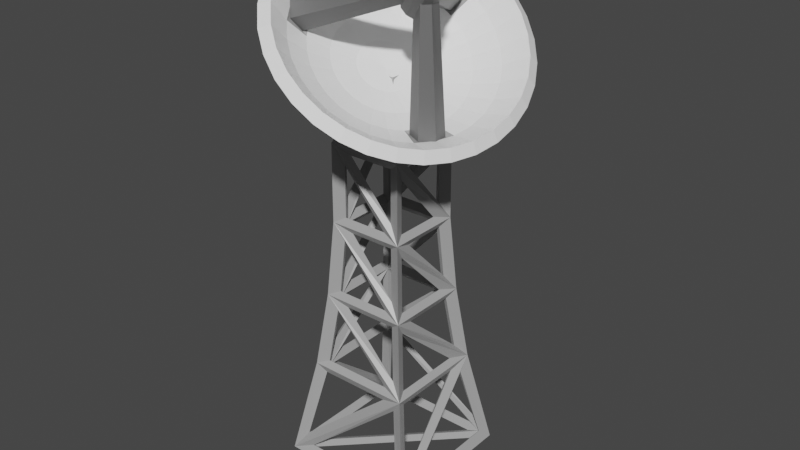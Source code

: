 # Source: radiotower.blend  (saved by Blender 2.91.10; exported with 4.5.12 LTS)
import bpy
from mathutils import Matrix  # noqa: F401  (used for matrix-valued properties, if any)

bpy.ops.wm.read_factory_settings(use_empty=True)
scene = bpy.context.scene
scene.name = 'Scene'

# ---- collections
col_collection = bpy.data.collections.new('Collection'); scene.collection.children.link(col_collection)

# ---- materials (node trees are filled in below, after node groups)
mat_material = bpy.data.materials.new('Material')
mat_material.alpha_threshold = 0.0
mat_material.use_transparent_shadow = False
mat_material.line_color = (0.0, 0.0, 0.0, 1.0)
mat_material_001 = bpy.data.materials.new('Material.001')
mat_material_001.use_transparent_shadow = False
mat_material_002 = bpy.data.materials.new('Material.002')
mat_material_002.use_transparent_shadow = False
mat_material_003 = bpy.data.materials.new('Material.003')
mat_material_003.use_transparent_shadow = False

# ---- material node trees
mat_material.use_nodes = True; mat_material.node_tree.nodes.clear()
_N = mat_material.node_tree.nodes; _L = mat_material.node_tree.links
n0 = _N.new('ShaderNodeOutputMaterial'); n0.name = 'Material Output'; n0.location = (300, 300)
n1 = _N.new('ShaderNodeBsdfPrincipled'); n1.name = 'Principled BSDF'; n1.location = (10, 300)
n1.distribution = 'GGX'
n1.subsurface_method = 'BURLEY'
n1.inputs[0].default_value = (0.3902, 0.3902, 0.3902, 1.0)
n1.inputs[2].default_value = 0.4
n1.inputs[3].default_value = 1.45
n1.inputs[27].default_value = (0.0, 0.0, 0.0, 1.0)
n1.inputs[28].default_value = 1.0
_L.new(n1.outputs[0], n0.inputs[0])
n0.is_active_output = True
mat_material_001.use_nodes = True; mat_material_001.node_tree.nodes.clear()
_N = mat_material_001.node_tree.nodes; _L = mat_material_001.node_tree.links
n0 = _N.new('ShaderNodeBsdfPrincipled'); n0.name = 'Principled BSDF'; n0.location = (10, 300)
n0.distribution = 'GGX'
n0.subsurface_method = 'BURLEY'
n0.inputs[0].default_value = (0.1374, 0.1374, 0.1374, 1.0)
n0.inputs[3].default_value = 1.45
n0.inputs[27].default_value = (0.0, 0.0, 0.0, 1.0)
n0.inputs[28].default_value = 1.0
n1 = _N.new('ShaderNodeOutputMaterial'); n1.name = 'Material Output'; n1.location = (300, 300)
_L.new(n0.outputs[0], n1.inputs[0])
n1.is_active_output = True
mat_material_002.use_nodes = True; mat_material_002.node_tree.nodes.clear()
_N = mat_material_002.node_tree.nodes; _L = mat_material_002.node_tree.links
n0 = _N.new('ShaderNodeBsdfPrincipled'); n0.name = 'Principled BSDF'; n0.location = (10, 300)
n0.distribution = 'GGX'
n0.subsurface_method = 'BURLEY'
n0.inputs[0].default_value = (0.8, 0.01648, 0.01746, 1.0)
n0.inputs[3].default_value = 1.45
n0.inputs[27].default_value = (0.0, 0.0, 0.0, 1.0)
n0.inputs[28].default_value = 1.0
n1 = _N.new('ShaderNodeOutputMaterial'); n1.name = 'Material Output'; n1.location = (300, 300)
_L.new(n0.outputs[0], n1.inputs[0])
n1.is_active_output = True
mat_material_003.use_nodes = True; mat_material_003.node_tree.nodes.clear()
_N = mat_material_003.node_tree.nodes; _L = mat_material_003.node_tree.links
n0 = _N.new('ShaderNodeBsdfPrincipled'); n0.name = 'Principled BSDF'; n0.location = (10, 300)
n0.distribution = 'GGX'
n0.subsurface_method = 'BURLEY'
n0.inputs[0].default_value = (1.0, 1.0, 1.0, 1.0)
n0.inputs[3].default_value = 1.45
n0.inputs[27].default_value = (0.0, 0.0, 0.0, 1.0)
n0.inputs[28].default_value = 1.0
n1 = _N.new('ShaderNodeOutputMaterial'); n1.name = 'Material Output'; n1.location = (300, 300)
_L.new(n0.outputs[0], n1.inputs[0])
n1.is_active_output = True

# ---- world
world_world = bpy.data.worlds.new('World'); scene.world = world_world
world_world.use_nodes = True; world_world.node_tree.nodes.clear()
_N = world_world.node_tree.nodes; _L = world_world.node_tree.links
n0 = _N.new('ShaderNodeOutputWorld'); n0.name = 'World Output'; n0.location = (300, 300)
n1 = _N.new('ShaderNodeBackground'); n1.name = 'Background'; n1.location = (10, 300)
n1.inputs[0].default_value = (0.05088, 0.05088, 0.05088, 1.0)
_L.new(n1.outputs[0], n0.inputs[0])
n0.is_active_output = True
world_world.color = (0.05088, 0.05088, 0.05088)
world_world.use_sun_shadow = False
world_world.sun_shadow_jitter_overblur = 0.0

# ---- meshes
me_cube = bpy.data.meshes.new('Cube')
me_cube.from_pydata([(0.9032, 0.9032, 0.9687), (1.097, 1.097, 1.031), (1.307, 1.307, -0.9331), (1.481, 1.481, -1.067), (0.9032, -0.9032, 0.9687), (1.097, -1.097, 1.031), (1.307, -1.307, -0.9331), (1.481, -1.481, -1.067), (-0.9032, 0.9032, 0.9687), (-1.097, 1.097, 1.031), (-1.307, 1.307, -0.9331), (-1.481, 1.481, -1.067), (-0.9032, -0.9032, 0.9687), (-1.097, -1.097, 1.031), (-1.307, -1.307, -0.9331), (-1.481, -1.481, -1.067), (0.7088, -0.7088, 2.597), (0.9057, -0.9057, 2.635), (-0.7088, -0.7088, 2.597), (-0.9057, -0.9057, 2.635), (0.7088, 0.7088, 2.597), (0.9057, 0.9057, 2.635), (-0.7088, 0.7088, 2.597), (-0.9057, 0.9057, 2.635), (0.5991, -0.5991, 4.22), (0.7976, -0.7976, 4.233), (-0.5991, -0.5991, 4.22), (-0.7976, -0.7976, 4.233), (0.5991, 0.5991, 4.22), (0.7976, 0.7976, 4.233), (-0.5991, 0.5991, 4.22), (-0.7976, 0.7976, 4.233), (0.6022, -0.6022, 5.805), (0.7945, -0.7945, 5.876), (-0.6022, -0.6022, 5.805), (-0.7945, -0.7945, 5.876), (0.6022, 0.6022, 5.805), (0.7945, 0.7945, 5.876), (-0.6022, 0.6022, 5.805), (-0.7945, 0.7945, 5.876), (0.06372, -0.06372, 6.985), (0.1868, -0.1868, 7.206), (-0.06372, -0.06372, 6.985), (-0.1868, -0.1868, 7.206), (0.06372, 0.06372, 6.985), (0.1868, 0.1868, 7.206), (-0.06372, 0.06372, 6.985), (-0.1868, 0.1868, 7.206), (0.9834, 0.634, 1.14), (0.8411, -0.6997, 2.332), (0.9834, -0.8419, 1.14), (0.9077, -1.051, 0.7419), (-1.012, -1.367, -0.8621), (1.224, -1.367, -0.8621), (-1.051, -0.9077, 0.7419), (-1.367, 1.012, -0.8621), (-1.367, -1.224, -0.8621), (1.055, 1.253, -1.0), (-1.253, -1.055, -1.0), (-1.253, 1.253, -1.0), (1.051, 0.9077, 0.7419), (1.367, -1.012, -0.8621), (1.367, 1.224, -0.8621), (-0.9077, 1.051, 0.7419), (1.012, 1.367, -0.8621), (-1.224, 1.367, -0.8621), (-0.7978, -0.4841, 2.756), (-0.7208, 0.58, 3.894), (-0.7978, 0.657, 2.756), (-0.634, 0.9834, 1.14), (0.6997, 0.8411, 2.332), (0.8419, 0.9834, 1.14), (0.634, -0.9834, 1.14), (-0.6997, -0.8411, 2.332), (-0.8419, -0.9834, 1.14), (-0.9834, -0.634, 1.14), (-0.8411, 0.6997, 2.332), (-0.9834, 0.8419, 1.14), (-0.3909, 0.6984, 4.367), (0.5579, 0.6984, 5.463), (0.5579, 0.6984, 4.367), (0.4841, -0.7978, 2.756), (-0.58, -0.7208, 3.894), (-0.657, -0.7978, 2.756), (-0.4841, 0.7978, 2.756), (0.58, 0.7208, 3.894), (0.657, 0.7978, 2.756), (0.7978, 0.4841, 2.756), (0.7208, -0.58, 3.894), (0.7978, -0.657, 2.756), (0.01523, -0.01523, 7.096), (0.01523, 0.01523, 7.096), (-0.01523, 0.01523, 7.096), (-0.01523, -0.01523, 7.096), (0.6984, 0.3909, 4.367), (0.6984, -0.5579, 5.463), (0.6984, -0.5579, 4.367), (-0.6984, -0.3909, 4.367), (-0.6984, 0.5579, 5.463), (-0.6984, 0.5579, 4.367), (0.3909, -0.6984, 4.367), (-0.5579, -0.6984, 5.463), (-0.5579, -0.6984, 4.367), (0.958, 0.8166, 1.352), (0.8239, 0.6824, 2.476), (0.8239, -0.4413, 2.476), (0.6183, -1.027, 0.8621), (-0.884, -1.027, 0.8621), (-1.18, -1.323, -0.6402), (-1.027, -0.6183, 0.8621), (-1.027, 0.884, 0.8621), (-1.323, 1.18, -0.6402), (1.253, 1.055, -1.0), (1.253, -1.253, -1.0), (-1.055, -1.253, -1.0), (1.027, 0.6183, 0.8621), (1.027, -0.884, 0.8621), (1.323, -1.18, -0.6402), (-0.6183, 1.027, 0.8621), (0.884, 1.027, 0.8621), (1.18, 1.323, -0.6402), (-0.7813, -0.6405, 3.0), (-0.7078, -0.567, 4.086), (-0.7078, 0.3752, 4.086), (-0.8166, 0.958, 1.352), (-0.6824, 0.8239, 2.476), (0.4413, 0.8239, 2.476), (0.8166, -0.958, 1.352), (0.6824, -0.8239, 2.476), (-0.4413, -0.8239, 2.476), (-0.958, -0.8166, 1.352), (-0.8239, -0.6824, 2.476), (-0.8239, 0.4413, 2.476), (-0.5579, 0.6984, 4.603), (-0.5579, 0.6984, 5.7), (0.3909, 0.6984, 5.7), (0.6405, -0.7813, 3.0), (0.567, -0.7078, 4.086), (-0.3752, -0.7078, 4.086), (-0.6405, 0.7813, 3.0), (-0.567, 0.7078, 4.086), (0.3752, 0.7078, 4.086), (0.7813, 0.6405, 3.0), (0.7078, 0.567, 4.086), (0.7078, -0.3752, 4.086), (-0.4879, -0.64, 5.968), (0.4879, -0.64, 5.968), (0.03148, -0.1836, 6.968), (-0.03148, -0.1836, 6.968), (0.6984, 0.5579, 4.603), (0.6984, 0.5579, 5.7), (0.6984, -0.3909, 5.7), (-0.6984, -0.5579, 4.603), (-0.6984, -0.5579, 5.7), (-0.6984, 0.3909, 5.7), (0.5579, -0.6984, 4.603), (0.5579, -0.6984, 5.7), (-0.3909, -0.6984, 5.7), (-0.64, 0.4879, 5.968), (-0.64, -0.4879, 5.968), (-0.1836, -0.03148, 6.968), (-0.1836, 0.03148, 6.968), (0.4879, 0.64, 5.968), (-0.4879, 0.64, 5.968), (-0.03148, 0.1836, 6.968), (0.03148, 0.1836, 6.968), (0.64, -0.4879, 5.968), (0.64, 0.4879, 5.968), (0.1836, 0.03148, 6.968), (0.1836, -0.03148, 6.968), (1.623, 1.845, 8.137), (1.196, 1.629, 7.795), (0.7838, 1.318, 7.515), (0.4026, 0.9212, 7.306), (1.936, 1.65, 7.816), (1.462, 1.463, 7.522), (0.9931, 1.187, 7.3), (0.5467, 0.8314, 7.159), (0.1405, 0.4098, 7.103), (2.198, 1.375, 7.508), (1.685, 1.229, 7.26), (1.168, 1.003, 7.094), (0.6671, 0.7048, 7.017), (0.2018, 0.3453, 7.03), (2.398, 1.03, 7.224), (1.854, 0.9368, 7.018), (1.301, 0.7734, 6.904), (0.759, 0.5464, 6.886), (0.2487, 0.2646, 6.963), (2.528, 0.6302, 6.975), (1.965, 0.5965, 6.807), (1.388, 0.506, 6.738), (0.8189, 0.3622, 6.771), (0.2792, 0.1707, 6.905), (2.583, 0.1896, 6.77), (2.013, 0.2217, 6.633), (1.425, 0.2115, 6.601), (0.8445, 0.1594, 6.677), (0.2923, 0.06728, 6.857), (2.563, -0.2748, 6.618), (1.995, -0.1731, 6.504), (1.411, -0.0987, 6.5), (0.8349, -0.05431, 6.607), (0.2874, -0.04167, 6.821), (2.466, -0.7449, 6.525), (1.646, -0.7082, 6.415), (1.472, -0.6591, 6.42), (0.7904, -0.2707, 6.564), (0.2647, -0.152, 6.799), (2.297, -1.203, 6.493), (1.584, -0.8779, 6.403), (1.234, -0.7187, 6.416), (0.7127, -0.4814, 6.55), (0.2251, -0.2594, 6.792), (2.063, -1.631, 6.525), (1.497, -1.036, 6.415), (1.346, -0.9378, 6.42), (0.6048, -0.6784, 6.564), (0.1701, -0.3598, 6.799), (1.772, -2.012, 6.618), (1.322, -1.651, 6.504), (0.8829, -1.26, 6.5), (0.4708, -0.854, 6.607), (0.1018, -0.4494, 6.821), (1.435, -2.333, 6.77), (1.036, -1.923, 6.633), (0.658, -1.474, 6.601), (0.316, -1.002, 6.677), (0.02282, -0.5246, 6.857), (1.066, -2.58, 6.975), (0.7221, -2.134, 6.807), (0.4115, -1.639, 6.738), (0.1461, -1.115, 6.771), (-0.06375, -0.5826, 6.905), (0.6788, -2.745, 7.224), (0.3928, -2.274, 7.018), (0.1527, -1.749, 6.904), (-0.03209, -1.191, 6.886), (-0.1546, -0.6212, 6.963), (0.2881, -2.82, 7.508), (0.06053, -2.338, 7.26), (-0.1083, -1.8, 7.094), (-0.2119, -1.226, 7.017), (-0.2463, -0.6389, 7.03), (-0.09098, -2.804, 7.816), (-0.2619, -2.324, 7.522), (-0.3616, -1.788, 7.3), (-0.3864, -1.218, 7.159), (-0.3352, -0.635, 7.103), (-0.4439, -2.696, 8.137), (-0.562, -2.232, 7.795), (-0.5974, -1.716, 7.515), (-0.5488, -1.168, 7.306), (-0.418, -0.6097, 7.178), (-0.2101, -0.06127, 7.134), (-0.7571, -2.5, 8.458), (-0.8284, -2.066, 8.068), (-0.8067, -1.586, 7.729), (-0.693, -1.079, 7.454), (-0.4915, -0.5639, 7.253), (-1.019, -2.225, 8.766), (-1.11, -1.54, 8.312), (-1.089, -1.408, 8.19), (-0.8133, -0.952, 7.596), (-0.5529, -0.4993, 7.325), (-1.218, -1.881, 9.051), (-1.185, -1.412, 8.417), (-1.115, -1.172, 8.125), (-0.9052, -0.7936, 7.727), (-0.5997, -0.4186, 7.392), (-1.348, -1.481, 9.3), (-1.232, -1.264, 8.509), (-1.192, -1.173, 8.358), (-0.9651, -0.6095, 7.841), (-0.6303, -0.3247, 7.451), (-1.404, -1.04, 9.504), (-1.379, -0.8242, 8.958), (-1.239, -0.6102, 8.428), (-0.9908, -0.4067, 7.935), (-0.6433, -0.2213, 7.499), (-1.383, -0.576, 9.656), (-1.361, -0.4293, 9.087), (-1.225, -0.3, 8.53), (-0.9812, -0.193, 8.005), (-0.6384, -0.1123, 7.534), (-1.287, -0.1059, 9.75), (-1.279, -0.02953, 9.167), (-1.16, 0.01414, 8.592), (-0.9366, 0.02341, 8.048), (-0.6157, -0.002045, 7.556), (-1.118, 0.3519, 9.781), (-1.135, 0.3598, 9.193), (-1.048, 0.32, 8.613), (-0.8589, 0.2341, 8.063), (-0.5761, 0.1054, 7.564), (-0.8832, 0.7799, 9.75), (-0.9356, 0.7238, 9.167), (-0.891, 0.606, 8.592), (-0.751, 0.4311, 8.048), (-0.5211, 0.2058, 7.556), (-0.5922, 1.162, 9.656), (-0.6881, 1.048, 9.087), (-0.6965, 0.861, 8.53), (-0.6171, 0.6067, 8.005), (-0.4528, 0.2953, 7.534), (-0.2557, 1.482, 9.504), (-0.402, 1.321, 8.958), (-0.4717, 1.075, 8.428), (-0.4622, 0.7543, 7.935), (-0.3739, 0.3706, 7.499), (0.1132, 1.73, 9.3), (0.02572, 1.499, 8.509), (-0.01634, 1.41, 8.358), (-0.2924, 0.8682, 7.841), (-0.2873, 0.4286, 7.451), (0.5005, 1.894, 9.051), (0.1688, 1.561, 8.417), (0.03359, 1.35, 8.125), (-0.1142, 0.9439, 7.727), (-0.1965, 0.4672, 7.392), (0.8912, 1.969, 8.766), (0.314, 1.588, 8.312), (0.2284, 1.485, 8.19), (0.06565, 0.9786, 7.596), (-0.1048, 0.4849, 7.325), (1.27, 1.953, 8.458), (0.8958, 1.721, 8.068), (0.548, 1.39, 7.729), (0.2401, 0.9709, 7.454), (-0.01583, 0.481, 7.253), (0.06698, 0.4557, 7.178), (1.913, -0.5729, 6.424), (1.347, -0.4128, 6.437), (1.769, -0.9623, 6.397), (1.419, -0.8031, 6.411), (1.57, -1.326, 6.424), (1.077, -1.005, 6.437), (-1.051, -1.832, 8.33), (-0.9814, -1.402, 7.935), (-1.221, -1.539, 8.572), (-1.151, -1.299, 8.28), (-1.331, -1.199, 8.784), (-1.202, -0.9047, 8.291), (-0.0882, 1.531, 8.784), (-0.2252, 1.241, 8.291), (0.2411, 1.671, 8.572), (0.106, 1.461, 8.28), (0.5734, 1.735, 8.33), (0.2946, 1.401, 7.935), (1.403, -0.7958, 8.972), (1.389, -0.7894, 8.972), (1.168, -0.8411, 9.143), (1.171, -0.8315, 9.131), (1.283, -0.5887, 9.143), (1.278, -0.5972, 9.131), (1.408, -0.7814, 8.973), (1.394, -0.7772, 8.973), (1.396, -0.8092, 8.973), (1.383, -0.8008, 8.973), (1.174, -0.8519, 9.134), (1.176, -0.8407, 9.123), (1.164, -0.8285, 9.151), (1.167, -0.8209, 9.138), (1.271, -0.5939, 9.151), (1.267, -0.6015, 9.138), (1.295, -0.5864, 9.134), (1.288, -0.5951, 9.123), (1.231, -0.3916, 8.787), (1.51, -0.7674, 9.254), (1.316, -0.4739, 8.689), (1.53, -0.7868, 9.231), (1.345, -0.6065, 8.618), (1.537, -0.8182, 9.215), (1.311, -0.7538, 8.592), (1.529, -0.8529, 9.208), (1.222, -0.8764, 8.618), (1.508, -0.8819, 9.215), (1.103, -0.9413, 8.689), (1.48, -0.8972, 9.231), (0.9852, -0.9313, 8.787), (1.452, -0.8948, 9.254), (0.9002, -0.8489, 8.885), (1.432, -0.8754, 9.278), (0.8709, -0.7163, 8.956), (1.425, -0.8441, 9.294), (0.9052, -0.569, 8.983), (1.433, -0.8093, 9.301), (0.9938, -0.4465, 8.956), (1.454, -0.7804, 9.294), (1.113, -0.3815, 8.885), (1.482, -0.765, 9.278), (1.689, -0.6436, 9.157), (1.604, -0.5613, 9.254), (1.718, -0.7762, 9.085), (1.684, -0.9235, 9.059), (1.595, -1.046, 9.085), (1.476, -1.111, 9.157), (1.358, -1.101, 9.254), (1.273, -1.019, 9.352), (1.244, -0.886, 9.424), (1.278, -0.7387, 9.45), (1.366, -0.6162, 9.424), (1.486, -0.5512, 9.352), (2.087, -1.041, 9.93), (2.067, -1.021, 9.953), (2.094, -1.072, 9.913), (2.086, -1.107, 9.907), (2.065, -1.136, 9.913), (2.037, -1.151, 9.93), (2.009, -1.148, 9.953), (1.989, -1.129, 9.976), (1.982, -1.098, 9.993), (1.99, -1.063, 9.999), (2.011, -1.034, 9.993), (2.039, -1.019, 9.976), (1.638, 1.626, 8.256), (1.228, 1.42, 7.928), (0.8501, 1.134, 7.67), (0.5006, 0.77, 7.479), (1.927, 1.445, 7.961), (1.472, 1.268, 7.678), (1.042, 1.014, 7.474), (0.6326, 0.6878, 7.344), (0.2603, 0.3012, 7.293), (2.168, 1.192, 7.676), (1.676, 1.053, 7.437), (1.202, 0.8458, 7.285), (0.7428, 0.5719, 7.214), (0.3163, 0.2422, 7.227), (2.353, 0.8743, 7.414), (1.831, 0.7851, 7.216), (1.324, 0.6351, 7.111), (0.8269, 0.4269, 7.095), (0.3592, 0.1684, 7.166), (2.473, 0.5051, 7.184), (1.933, 0.4733, 7.022), (1.404, 0.3902, 6.959), (0.8818, 0.2583, 6.99), (0.3871, 0.08253, 7.113), (2.524, 0.0986, 6.995), (1.976, 0.1299, 6.862), (1.438, 0.1205, 6.834), (0.9052, 0.07256, 6.903), (0.399, -0.01199, 7.069), (2.505, -0.3297, 6.855), (1.96, -0.2319, 6.744), (1.425, -0.1637, 6.741), (0.8964, -0.1231, 6.839), (0.3945, -0.1116, 7.036), (2.416, -0.7634, 6.769), (1.762, -0.6742, 6.634), (1.399, -0.5375, 6.625), (0.8557, -0.3212, 6.8), (0.3738, -0.2124, 7.016), (2.26, -1.186, 6.74), (1.807, -0.9796, 6.451), (1.262, -0.7316, 6.664), (0.7845, -0.5141, 6.787), (0.3376, -0.3106, 7.009), (2.044, -1.581, 6.769), (1.547, -1.146, 6.634), (1.206, -0.9626, 6.625), (0.6857, -0.6944, 6.8), (0.2873, -0.4024, 7.016), (1.775, -1.933, 6.855), (1.344, -1.586, 6.744), (0.9408, -1.227, 6.741), (0.5631, -0.8553, 6.839), (0.2249, -0.4843, 7.036), (1.465, -2.228, 6.995), (1.081, -1.836, 6.862), (0.7349, -1.424, 6.834), (0.4213, -0.9904, 6.903), (0.1527, -0.5531, 7.069), (1.124, -2.457, 7.184), (0.7938, -2.029, 7.022), (0.509, -1.575, 6.959), (0.2658, -1.095, 6.99), (0.07356, -0.6061, 7.113), (0.767, -2.608, 7.414), (0.492, -2.157, 7.216), (0.272, -1.676, 7.111), (0.1027, -1.164, 7.095), (-0.009507, -0.6414, 7.166), (0.4066, -2.678, 7.676), (0.1876, -2.216, 7.437), (0.03287, -1.722, 7.285), (-0.06196, -1.196, 7.214), (-0.09331, -0.6576, 7.227), (0.05689, -2.663, 7.961), (-0.1078, -2.203, 7.678), (-0.1992, -1.712, 7.474), (-0.2217, -1.189, 7.344), (-0.1746, -0.654, 7.293), (-0.2687, -2.563, 8.256), (-0.3829, -2.118, 7.928), (-0.4152, -1.645, 7.67), (-0.3704, -1.143, 7.479), (-0.2503, -0.6308, 7.362), (-0.06015, -0.1295, 7.322), (-0.5577, -2.383, 8.552), (-0.627, -1.966, 8.178), (-0.6069, -1.526, 7.867), (-0.5024, -1.061, 7.615), (-0.3175, -0.5889, 7.431), (-0.7989, -2.129, 8.837), (-0.8929, -1.617, 8.409), (-0.8518, -1.359, 8.127), (-0.6126, -0.945, 7.745), (-0.3736, -0.53, 7.497), (-0.9831, -1.812, 9.099), (-1.182, -1.557, 8.621), (-0.8891, -1.147, 8.229), (-0.6967, -0.8, 7.864), (-0.4164, -0.4561, 7.558), (-1.103, -1.443, 9.329), (-1.071, -1.22, 8.696), (-1.01, -1.004, 8.378), (-0.7516, -0.6314, 7.969), (-0.4443, -0.3703, 7.611), (-1.155, -1.036, 9.517), (-1.131, -0.8285, 8.993), (-1.003, -0.6323, 8.507), (-0.7751, -0.4457, 8.055), (-0.4563, -0.2758, 7.655), (-1.135, -0.6076, 9.658), (-1.115, -0.4667, 9.111), (-0.9901, -0.3481, 8.6), (-0.7662, -0.25, 8.119), (-0.4518, -0.1762, 7.688), (-1.046, -0.174, 9.744), (-1.039, -0.1003, 9.184), (-0.9309, -0.06036, 8.657), (-0.7255, -0.05194, 8.159), (-0.4311, -0.07536, 7.708), (-0.8903, 0.2484, 9.773), (-0.9079, 0.2564, 9.209), (-0.8276, 0.2199, 8.677), (-0.6543, 0.141, 8.172), (-0.3948, 0.02284, 7.715), (-0.674, 0.6432, 9.744), (-0.7252, 0.5899, 9.184), (-0.6841, 0.4818, 8.657), (-0.5556, 0.3213, 8.159), (-0.3446, 0.1146, 7.708), (-0.4055, 0.9953, 9.658), (-0.4984, 0.8873, 9.111), (-0.506, 0.7154, 8.6), (-0.4329, 0.4821, 8.119), (-0.2821, 0.1965, 7.688), (-0.09509, 1.291, 9.517), (-0.2362, 1.137, 8.993), (-0.3, 0.9117, 8.507), (-0.2911, 0.6172, 8.055), (-0.21, 0.2653, 7.655), (0.2453, 1.519, 9.329), (0.09839, 1.349, 8.696), (-0.02434, 1.161, 8.378), (-0.1357, 0.7215, 7.969), (-0.1308, 0.3183, 7.611), (0.6025, 1.671, 9.099), (0.2801, 1.654, 8.621), (0.1628, 1.164, 8.229), (0.02752, 0.7908, 7.864), (-0.04776, 0.3536, 7.558), (0.963, 1.741, 8.837), (0.5151, 1.475, 8.409), (0.3477, 1.275, 8.127), (0.1921, 0.8226, 7.745), (0.03605, 0.3698, 7.497), (1.313, 1.725, 8.552), (0.9529, 1.504, 8.178), (0.634, 1.2, 7.867), (0.3519, 0.8156, 7.615), (0.1174, 0.3662, 7.431), (0.1931, 0.343, 7.362), (1.885, -0.5983, 6.671), (1.366, -0.4514, 6.684), (1.753, -0.955, 6.646), (1.192, -0.6995, 6.41), (1.57, -1.288, 6.671), (1.119, -0.9937, 6.684), (-0.8307, -1.752, 8.418), (-0.7669, -1.358, 8.055), (-0.9863, -1.484, 8.639), (-1.109, -1.143, 8.089), (-1.088, -1.172, 8.833), (-0.9689, -0.902, 8.382), (0.05131, 1.33, 8.833), (-0.07424, 1.063, 8.382), (0.353, 1.458, 8.639), (0.0159, 1.327, 8.089), (0.6575, 1.517, 8.418), (0.402, 1.21, 8.055), (1.568, -0.8707, 9.144), (1.231, -0.7175, 9.152), (1.299, -0.9234, 9.339), (1.366, -0.6928, 9.058), (1.431, -0.6337, 9.339), (1.301, -0.835, 9.058), (1.584, -0.6943, 9.128), (1.299, -0.605, 9.128), (1.445, -0.999, 9.128), (1.191, -0.8429, 9.128), (1.351, -1.017, 9.198), (1.385, -0.8053, 8.99), (1.236, -0.7616, 9.381), (1.295, -0.6058, 9.133), (1.267, -0.6918, 9.381), (1.189, -0.8388, 9.133), (1.536, -0.6109, 9.198), (1.398, -0.7758, 8.99), (1.25, -0.6084, 8.91), (1.328, -0.8599, 9.11), (1.281, -0.6382, 8.875), (1.303, -0.8351, 9.139), (1.292, -0.6862, 8.849), (1.294, -0.7951, 9.161), (1.279, -0.7394, 8.839), (1.304, -0.7507, 9.169), (1.247, -0.7838, 8.849), (1.331, -0.7137, 9.161), (1.204, -0.8072, 8.875), (1.367, -0.6941, 9.139), (1.162, -0.8036, 8.91), (1.402, -0.6971, 9.11), (1.131, -0.7738, 8.945), (1.428, -0.722, 9.08), (1.12, -0.7259, 8.971), (1.437, -0.762, 9.059), (1.133, -0.6726, 8.981), (1.427, -0.8064, 9.051), (1.165, -0.6283, 8.971), (1.4, -0.8434, 9.059), (1.208, -0.6048, 8.945), (1.364, -0.8629, 9.08), (1.458, -0.7187, 9.096), (1.427, -0.6889, 9.132), (1.469, -0.7667, 9.07), (1.456, -0.8199, 9.061), (1.424, -0.8643, 9.07), (1.381, -0.8877, 9.096), (1.338, -0.8841, 9.132), (1.308, -0.8543, 9.167), (1.297, -0.8064, 9.193), (1.309, -0.7531, 9.202), (1.342, -0.7088, 9.193), (1.385, -0.6853, 9.167), (1.856, -1.116, 9.87), (1.891, -1.149, 9.83), (1.845, -1.062, 9.898), (1.858, -1.003, 9.909), (1.894, -0.9537, 9.898), (1.942, -0.9276, 9.87), (1.989, -0.9316, 9.83), (2.024, -0.9647, 9.791), (2.035, -1.018, 9.762), (2.022, -1.077, 9.752), (1.986, -1.127, 9.762), (1.938, -1.153, 9.791)], [], [(48, 49, 16, 0), (49, 48, 1, 17), (49, 50, 4, 16), (50, 49, 17, 5), (50, 48, 0, 4), (48, 50, 5, 1), (51, 52, 14, 4), (52, 51, 5, 15), (52, 53, 6, 14), (53, 52, 15, 7), (53, 51, 4, 6), (51, 53, 7, 5), (54, 55, 10, 12), (55, 54, 13, 11), (55, 56, 14, 10), (56, 55, 11, 15), (56, 54, 12, 14), (54, 56, 15, 13), (57, 58, 14, 2), (58, 57, 3, 15), (58, 59, 10, 14), (59, 58, 15, 11), (59, 57, 2, 10), (57, 59, 11, 3), (60, 61, 6, 0), (61, 60, 1, 7), (61, 62, 2, 6), (62, 61, 7, 3), (62, 60, 0, 2), (60, 62, 3, 1), (63, 64, 2, 8), (64, 63, 9, 3), (64, 65, 10, 2), (65, 64, 3, 11), (65, 63, 8, 10), (63, 65, 11, 9), (66, 67, 30, 18), (67, 66, 19, 31), (67, 68, 22, 30), (68, 67, 31, 23), (68, 66, 18, 22), (66, 68, 23, 19), (69, 70, 20, 8), (70, 69, 9, 21), (70, 71, 0, 20), (71, 70, 21, 1), (71, 69, 8, 0), (69, 71, 1, 9), (72, 73, 18, 4), (73, 72, 5, 19), (73, 74, 12, 18), (74, 73, 19, 13), (74, 72, 4, 12), (72, 74, 13, 5), (75, 76, 22, 12), (76, 75, 13, 23), (76, 77, 8, 22), (77, 76, 23, 9), (77, 75, 12, 8), (75, 77, 9, 13), (78, 79, 36, 30), (79, 78, 31, 37), (79, 80, 28, 36), (80, 79, 37, 29), (80, 78, 30, 28), (78, 80, 29, 31), (81, 82, 26, 16), (82, 81, 17, 27), (82, 83, 18, 26), (83, 82, 27, 19), (83, 81, 16, 18), (81, 83, 19, 17), (84, 85, 28, 22), (85, 84, 23, 29), (85, 86, 20, 28), (86, 85, 29, 21), (86, 84, 22, 20), (84, 86, 21, 23), (87, 88, 24, 20), (88, 87, 21, 25), (88, 89, 16, 24), (89, 88, 25, 17), (89, 87, 20, 16), (87, 89, 17, 21), (90, 91, 42, 46), (91, 90, 47, 43), (91, 92, 40, 42), (92, 91, 43, 41), (92, 93, 44, 40), (93, 92, 41, 45), (93, 90, 46, 44), (90, 93, 45, 47), (94, 95, 32, 28), (95, 94, 29, 33), (95, 96, 24, 32), (96, 95, 33, 25), (96, 94, 28, 24), (94, 96, 25, 29), (97, 98, 38, 26), (98, 97, 27, 39), (98, 99, 30, 38), (99, 98, 39, 31), (99, 97, 26, 30), (97, 99, 31, 27), (100, 101, 34, 24), (101, 100, 25, 35), (101, 102, 26, 34), (102, 101, 35, 27), (102, 100, 24, 26), (100, 102, 27, 25), (103, 104, 20, 0), (104, 103, 1, 21), (104, 105, 16, 20), (105, 104, 21, 17), (105, 103, 0, 16), (103, 105, 17, 1), (106, 107, 12, 4), (107, 106, 5, 13), (107, 108, 14, 12), (108, 107, 13, 15), (108, 106, 4, 14), (106, 108, 15, 5), (109, 110, 8, 12), (110, 109, 13, 9), (110, 111, 10, 8), (111, 110, 9, 11), (111, 109, 12, 10), (109, 111, 11, 13), (112, 113, 6, 2), (113, 112, 3, 7), (113, 114, 14, 6), (114, 113, 7, 15), (114, 112, 2, 14), (112, 114, 15, 3), (115, 116, 4, 0), (116, 115, 1, 5), (116, 117, 6, 4), (117, 116, 5, 7), (117, 115, 0, 6), (115, 117, 7, 1), (118, 119, 0, 8), (119, 118, 9, 1), (119, 120, 2, 0), (120, 119, 1, 3), (120, 118, 8, 2), (118, 120, 3, 9), (121, 122, 26, 18), (122, 121, 19, 27), (122, 123, 30, 26), (123, 122, 27, 31), (123, 121, 18, 30), (121, 123, 31, 19), (124, 125, 22, 8), (125, 124, 9, 23), (125, 126, 20, 22), (126, 125, 23, 21), (126, 124, 8, 20), (124, 126, 21, 9), (127, 128, 16, 4), (128, 127, 5, 17), (128, 129, 18, 16), (129, 128, 17, 19), (129, 127, 4, 18), (127, 129, 19, 5), (130, 131, 18, 12), (131, 130, 13, 19), (131, 132, 22, 18), (132, 131, 19, 23), (132, 130, 12, 22), (130, 132, 23, 13), (133, 134, 38, 30), (134, 133, 31, 39), (134, 135, 36, 38), (135, 134, 39, 37), (135, 133, 30, 36), (133, 135, 37, 31), (136, 137, 24, 16), (137, 136, 17, 25), (137, 138, 26, 24), (138, 137, 25, 27), (138, 136, 16, 26), (136, 138, 27, 17), (139, 140, 30, 22), (140, 139, 23, 31), (140, 141, 28, 30), (141, 140, 31, 29), (141, 139, 22, 28), (139, 141, 29, 23), (142, 143, 28, 20), (143, 142, 21, 29), (143, 144, 24, 28), (144, 143, 29, 25), (144, 142, 20, 24), (142, 144, 25, 21), (145, 146, 32, 34), (146, 145, 35, 33), (146, 147, 40, 32), (147, 146, 33, 41), (147, 148, 42, 40), (148, 147, 41, 43), (148, 145, 34, 42), (145, 148, 43, 35), (149, 150, 36, 28), (150, 149, 29, 37), (150, 151, 32, 36), (151, 150, 37, 33), (151, 149, 28, 32), (149, 151, 33, 29), (152, 153, 34, 26), (153, 152, 27, 35), (153, 154, 38, 34), (154, 153, 35, 39), (154, 152, 26, 38), (152, 154, 39, 27), (155, 156, 32, 24), (156, 155, 25, 33), (156, 157, 34, 32), (157, 156, 33, 35), (157, 155, 24, 34), (155, 157, 35, 25), (158, 159, 34, 38), (159, 158, 39, 35), (159, 160, 42, 34), (160, 159, 35, 43), (160, 161, 46, 42), (161, 160, 43, 47), (161, 158, 38, 46), (158, 161, 47, 39), (162, 163, 38, 36), (163, 162, 37, 39), (163, 164, 46, 38), (164, 163, 39, 47), (164, 165, 44, 46), (165, 164, 47, 45), (165, 162, 36, 44), (162, 165, 45, 37), (166, 167, 36, 32), (167, 166, 33, 37), (167, 168, 44, 36), (168, 167, 37, 45), (168, 169, 40, 44), (169, 168, 45, 41), (169, 166, 32, 40), (166, 169, 41, 33), (330, 173, 177, 178), (254, 330, 178), (171, 170, 174, 175), (172, 171, 175, 176), (173, 172, 176, 177), (177, 176, 181, 182), (178, 177, 182, 183), (254, 178, 183), (175, 174, 179, 180), (176, 175, 180, 181), (180, 179, 184, 185), (181, 180, 185, 186), (182, 181, 186, 187), (183, 182, 187, 188), (254, 183, 188), (187, 186, 191, 192), (188, 187, 192, 193), (254, 188, 193), (185, 184, 189, 190), (186, 185, 190, 191), (190, 189, 194, 195), (191, 190, 195, 196), (192, 191, 196, 197), (193, 192, 197, 198), (254, 193, 198), (198, 197, 202, 203), (254, 198, 203), (195, 194, 199, 200), (196, 195, 200, 201), (197, 196, 201, 202), (200, 199, 204, 331), (201, 200, 331, 332), (202, 201, 332, 207), (203, 202, 207, 208), (254, 203, 208), (208, 207, 212, 213), (254, 208, 213), (331, 204, 209, 333), (262, 261, 359, 360), (207, 332, 211, 212), (333, 209, 214, 335), (311, 316, 353, 363), (212, 211, 336, 217), (213, 212, 217, 218), (254, 213, 218), (254, 218, 223), (335, 214, 219, 220), (336, 335, 220, 221), (217, 336, 221, 222), (218, 217, 222, 223), (221, 220, 225, 226), (222, 221, 226, 227), (223, 222, 227, 228), (254, 223, 228), (220, 219, 224, 225), (225, 224, 229, 230), (226, 225, 230, 231), (227, 226, 231, 232), (228, 227, 232, 233), (254, 228, 233), (231, 230, 235, 236), (232, 231, 236, 237), (233, 232, 237, 238), (254, 233, 238), (230, 229, 234, 235), (235, 234, 239, 240), (236, 235, 240, 241), (237, 236, 241, 242), (238, 237, 242, 243), (254, 238, 243), (242, 241, 246, 247), (243, 242, 247, 248), (254, 243, 248), (240, 239, 244, 245), (241, 240, 245, 246), (245, 244, 249, 250), (246, 245, 250, 251), (247, 246, 251, 252), (248, 247, 252, 253), (254, 248, 253), (252, 251, 257, 258), (253, 252, 258, 259), (254, 253, 259), (250, 249, 255, 256), (251, 250, 256, 257), (256, 255, 260, 337), (257, 256, 337, 338), (258, 257, 338, 263), (259, 258, 263, 264), (254, 259, 264), (264, 263, 268, 269), (254, 264, 269), (337, 260, 265, 339), (216, 334, 350, 358), (263, 338, 267, 268), (339, 265, 270, 341), (312, 311, 363, 364), (268, 267, 342, 273), (269, 268, 273, 274), (254, 269, 274), (254, 274, 279), (341, 270, 275, 276), (342, 341, 276, 277), (273, 342, 277, 278), (274, 273, 278, 279), (276, 275, 280, 281), (277, 276, 281, 282), (278, 277, 282, 283), (279, 278, 283, 284), (254, 279, 284), (254, 284, 289), (281, 280, 285, 286), (282, 281, 286, 287), (283, 282, 287, 288), (284, 283, 288, 289), (287, 286, 291, 292), (288, 287, 292, 293), (289, 288, 293, 294), (254, 289, 294), (286, 285, 290, 291), (291, 290, 295, 296), (292, 291, 296, 297), (293, 292, 297, 298), (294, 293, 298, 299), (254, 294, 299), (297, 296, 301, 302), (298, 297, 302, 303), (299, 298, 303, 304), (254, 299, 304), (296, 295, 300, 301), (301, 300, 305, 306), (302, 301, 306, 307), (303, 302, 307, 308), (304, 303, 308, 309), (254, 304, 309), (308, 307, 344, 313), (309, 308, 313, 314), (254, 309, 314), (306, 305, 310, 343), (307, 306, 343, 344), (343, 310, 315, 345), (210, 215, 357, 349), (313, 344, 317, 318), (314, 313, 318, 319), (254, 314, 319), (319, 318, 323, 324), (254, 319, 324), (345, 315, 320, 347), (272, 340, 352, 362), (318, 317, 348, 323), (347, 320, 325, 326), (348, 347, 326, 327), (323, 348, 327, 328), (324, 323, 328, 329), (254, 324, 329), (329, 328, 173, 330), (254, 329, 330), (326, 325, 170, 171), (327, 326, 171, 172), (328, 327, 172, 173), (205, 206, 332, 331), (210, 205, 331, 333), (206, 334, 211, 332), (216, 215, 335, 336), (215, 210, 333, 335), (334, 216, 336, 211), (261, 262, 338, 337), (266, 261, 337, 339), (262, 340, 267, 338), (272, 271, 341, 342), (271, 266, 339, 341), (340, 272, 342, 267), (311, 312, 344, 343), (316, 311, 343, 345), (312, 346, 317, 344), (322, 321, 347, 348), (321, 316, 345, 347), (346, 322, 348, 317), (356, 355, 349, 350), (350, 349, 357, 358), (360, 359, 351, 352), (352, 351, 361, 362), (364, 363, 353, 354), (354, 353, 365, 366), (346, 312, 364, 354), (261, 266, 351, 359), (206, 205, 355, 356), (321, 322, 366, 365), (340, 262, 360, 352), (205, 210, 349, 355), (316, 321, 365, 353), (271, 272, 362, 361), (334, 206, 356, 350), (322, 346, 354, 366), (266, 271, 361, 351), (215, 216, 358, 357), (266, 261, 262, 340, 272, 271), (210, 205, 206, 334, 216, 215), (316, 311, 312, 346, 322, 321), (367, 392, 391, 369), (369, 391, 393, 371), (371, 393, 394, 373), (373, 394, 395, 375), (375, 395, 396, 377), (377, 396, 397, 379), (379, 397, 398, 381), (381, 398, 399, 383), (383, 399, 400, 385), (385, 400, 401, 387), (378, 376, 407, 408), (387, 401, 402, 389), (389, 402, 392, 367), (367, 369, 371, 373, 375, 377, 379, 381, 383, 385, 387, 389), (368, 370, 391, 392), (370, 372, 393, 391), (372, 374, 394, 393), (374, 376, 395, 394), (376, 378, 396, 395), (378, 380, 397, 396), (380, 382, 398, 397), (382, 384, 399, 398), (384, 386, 400, 399), (386, 388, 401, 400), (388, 390, 402, 401), (390, 368, 392, 402), (403, 404, 414, 413, 412, 411, 410, 409, 408, 407, 406, 405), (368, 390, 414, 404), (372, 370, 403, 405), (386, 384, 411, 412), (380, 378, 408, 409), (374, 372, 405, 406), (388, 386, 412, 413), (382, 380, 409, 410), (376, 374, 406, 407), (390, 388, 413, 414), (370, 368, 404, 403), (384, 382, 410, 411), (575, 423, 422, 418), (499, 423, 575), (416, 420, 419, 415), (417, 421, 420, 416), (418, 422, 421, 417), (422, 427, 426, 421), (423, 428, 427, 422), (499, 428, 423), (420, 425, 424, 419), (421, 426, 425, 420), (425, 430, 429, 424), (426, 431, 430, 425), (427, 432, 431, 426), (428, 433, 432, 427), (499, 433, 428), (432, 437, 436, 431), (433, 438, 437, 432), (499, 438, 433), (430, 435, 434, 429), (431, 436, 435, 430), (435, 440, 439, 434), (436, 441, 440, 435), (437, 442, 441, 436), (438, 443, 442, 437), (499, 443, 438), (443, 448, 447, 442), (499, 448, 443), (440, 445, 444, 439), (441, 446, 445, 440), (442, 447, 446, 441), (445, 576, 449, 444), (446, 577, 576, 445), (447, 452, 577, 446), (448, 453, 452, 447), (499, 453, 448), (453, 458, 457, 452), (499, 458, 453), (576, 578, 454, 449), (507, 605, 604, 506), (452, 457, 456, 577), (578, 580, 459, 454), (556, 608, 598, 561), (457, 462, 581, 456), (458, 463, 462, 457), (499, 463, 458), (499, 468, 463), (580, 465, 464, 459), (581, 466, 465, 580), (462, 467, 466, 581), (463, 468, 467, 462), (466, 471, 470, 465), (467, 472, 471, 466), (468, 473, 472, 467), (499, 473, 468), (465, 470, 469, 464), (470, 475, 474, 469), (471, 476, 475, 470), (472, 477, 476, 471), (473, 478, 477, 472), (499, 478, 473), (476, 481, 480, 475), (477, 482, 481, 476), (478, 483, 482, 477), (499, 483, 478), (475, 480, 479, 474), (480, 485, 484, 479), (481, 486, 485, 480), (482, 487, 486, 481), (483, 488, 487, 482), (499, 488, 483), (487, 492, 491, 486), (488, 493, 492, 487), (499, 493, 488), (485, 490, 489, 484), (486, 491, 490, 485), (490, 495, 494, 489), (491, 496, 495, 490), (492, 497, 496, 491), (493, 498, 497, 492), (499, 498, 493), (497, 503, 502, 496), (498, 504, 503, 497), (499, 504, 498), (495, 501, 500, 494), (496, 502, 501, 495), (501, 582, 505, 500), (502, 583, 582, 501), (503, 508, 583, 502), (504, 509, 508, 503), (499, 509, 504), (509, 514, 513, 508), (499, 514, 509), (582, 584, 510, 505), (461, 603, 595, 579), (508, 513, 512, 583), (584, 586, 515, 510), (557, 609, 608, 556), (513, 518, 587, 512), (514, 519, 518, 513), (499, 519, 514), (499, 524, 519), (586, 521, 520, 515), (587, 522, 521, 586), (518, 523, 522, 587), (519, 524, 523, 518), (521, 526, 525, 520), (522, 527, 526, 521), (523, 528, 527, 522), (524, 529, 528, 523), (499, 529, 524), (499, 534, 529), (526, 531, 530, 525), (527, 532, 531, 526), (528, 533, 532, 527), (529, 534, 533, 528), (532, 537, 536, 531), (533, 538, 537, 532), (534, 539, 538, 533), (499, 539, 534), (531, 536, 535, 530), (536, 541, 540, 535), (537, 542, 541, 536), (538, 543, 542, 537), (539, 544, 543, 538), (499, 544, 539), (542, 547, 546, 541), (543, 548, 547, 542), (544, 549, 548, 543), (499, 549, 544), (541, 546, 545, 540), (546, 551, 550, 545), (547, 552, 551, 546), (548, 553, 552, 547), (549, 554, 553, 548), (499, 554, 549), (553, 558, 589, 552), (554, 559, 558, 553), (499, 559, 554), (551, 588, 555, 550), (552, 589, 588, 551), (588, 590, 560, 555), (455, 594, 602, 460), (558, 563, 562, 589), (559, 564, 563, 558), (499, 564, 559), (564, 569, 568, 563), (499, 569, 564), (590, 592, 565, 560), (517, 607, 597, 585), (563, 568, 593, 562), (592, 571, 570, 565), (593, 572, 571, 592), (568, 573, 572, 593), (569, 574, 573, 568), (499, 574, 569), (574, 575, 418, 573), (499, 575, 574), (571, 416, 415, 570), (572, 417, 416, 571), (573, 418, 417, 572), (450, 576, 577, 451), (455, 578, 576, 450), (451, 577, 456, 579), (461, 581, 580, 460), (460, 580, 578, 455), (579, 456, 581, 461), (506, 582, 583, 507), (511, 584, 582, 506), (507, 583, 512, 585), (517, 587, 586, 516), (516, 586, 584, 511), (585, 512, 587, 517), (556, 588, 589, 557), (561, 590, 588, 556), (557, 589, 562, 591), (567, 593, 592, 566), (566, 592, 590, 561), (591, 562, 593, 567), (601, 595, 594, 600), (595, 603, 602, 594), (605, 597, 596, 604), (597, 607, 606, 596), (609, 599, 598, 608), (599, 611, 610, 598), (591, 599, 609, 557), (506, 604, 596, 511), (451, 601, 600, 450), (566, 610, 611, 567), (585, 597, 605, 507), (450, 600, 594, 455), (561, 598, 610, 566), (516, 606, 607, 517), (579, 595, 601, 451), (567, 611, 599, 591), (511, 596, 606, 516), (460, 602, 603, 461), (511, 516, 517, 585, 507, 506), (455, 460, 461, 579, 451, 450), (561, 566, 567, 591, 557, 556), (612, 614, 636, 637), (614, 616, 638, 636), (616, 618, 639, 638), (618, 620, 640, 639), (620, 622, 641, 640), (622, 624, 642, 641), (624, 626, 643, 642), (626, 628, 644, 643), (628, 630, 645, 644), (630, 632, 646, 645), (623, 653, 652, 621), (632, 634, 647, 646), (634, 612, 637, 647), (612, 634, 632, 630, 628, 626, 624, 622, 620, 618, 616, 614), (613, 637, 636, 615), (615, 636, 638, 617), (617, 638, 639, 619), (619, 639, 640, 621), (621, 640, 641, 623), (623, 641, 642, 625), (625, 642, 643, 627), (627, 643, 644, 629), (629, 644, 645, 631), (631, 645, 646, 633), (633, 646, 647, 635), (635, 647, 637, 613), (648, 650, 651, 652, 653, 654, 655, 656, 657, 658, 659, 649), (613, 649, 659, 635), (617, 650, 648, 615), (631, 657, 656, 629), (625, 654, 653, 623), (619, 651, 650, 617), (633, 658, 657, 631), (627, 655, 654, 625), (621, 652, 651, 619), (635, 659, 658, 633), (615, 648, 649, 613), (629, 656, 655, 627), (174, 170, 415, 419), (179, 174, 419, 424), (184, 179, 424, 429), (189, 184, 429, 434), (194, 189, 434, 439), (199, 194, 439, 444), (204, 199, 444, 449), (209, 204, 449, 454), (214, 209, 454, 459), (219, 214, 459, 464), (224, 219, 464, 469), (229, 224, 469, 474), (234, 229, 474, 479), (239, 234, 479, 484), (244, 239, 484, 489), (249, 244, 489, 494), (255, 249, 494, 500), (260, 255, 500, 505), (265, 260, 505, 510), (270, 265, 510, 515), (275, 270, 515, 520), (280, 275, 520, 525), (285, 280, 525, 530), (290, 285, 530, 535), (295, 290, 535, 540), (300, 295, 540, 545), (305, 300, 545, 550), (310, 305, 550, 555), (315, 310, 555, 560), (320, 315, 560, 565), (325, 320, 565, 570), (170, 325, 570, 415)])
me_cube.polygons.foreach_set('use_smooth', [0, 0, 0, 0, 0, 0, 0, 0, 0, 0, 0, 0, 0, 0, 0, 0, 0, 0, 0, 0, 0, 0, 0, 0, 0, 0, 0, 0, 0, 0, 0, 0, 0, 0, 0, 0, 0, 0, 0, 0, 0, 0, 0, 0, 0, 0, 0, 0, 0, 0, 0, 0, 0, 0, 0, 0, 0, 0, 0, 0, 0, 0, 0, 0, 0, 0, 0, 0, 0, 0, 0, 0, 0, 0, 0, 0, 0, 0, 0, 0, 0, 0, 0, 0, 0, 0, 0, 0, 0, 0, 0, 0, 0, 0, 0, 0, 0, 0, 0, 0, 0, 0, 0, 0, 0, 0, 0, 0, 0, 0, 0, 0, 0, 0, 0, 0, 0, 0, 0, 0, 0, 0, 0, 0, 0, 0, 0, 0, 0, 0, 0, 0, 0, 0, 0, 0, 0, 0, 0, 0, 0, 0, 0, 0, 0, 0, 0, 0, 0, 0, 0, 0, 0, 0, 0, 0, 0, 0, 0, 0, 0, 0, 0, 0, 0, 0, 0, 0, 0, 0, 0, 0, 0, 0, 0, 0, 0, 0, 0, 0, 0, 0, 0, 0, 0, 0, 0, 0, 0, 0, 0, 0, 0, 0, 0, 0, 0, 0, 0, 0, 0, 0, 0, 0, 0, 0, 0, 0, 0, 0, 0, 0, 0, 0, 0, 0, 0, 0, 0, 0, 0, 0, 0, 0, 0, 0, 0, 0, 0, 0, 0, 0, 0, 0, 0, 0, 0, 0, 0, 0, 0, 0, 0, 0, 1, 1, 1, 1, 1, 1, 1, 1, 1, 1, 1, 1, 1, 1, 1, 1, 1, 1, 1, 1, 1, 1, 1, 1, 1, 1, 1, 1, 1, 1, 1, 1, 1, 1, 1, 1, 1, 1, 0, 1, 1, 0, 1, 1, 1, 1, 1, 1, 1, 1, 1, 1, 1, 1, 1, 1, 1, 1, 1, 1, 1, 1, 1, 1, 1, 1, 1, 1, 1, 1, 1, 1, 1, 1, 1, 1, 1, 1, 1, 1, 1, 1, 1, 1, 1, 1, 1, 1, 1, 1, 1, 1, 1, 0, 1, 1, 0, 1, 1, 1, 1, 1, 1, 1, 1, 1, 1, 1, 1, 1, 1, 1, 1, 1, 1, 1, 1, 1, 1, 1, 1, 1, 1, 1, 1, 1, 1, 1, 1, 1, 1, 1, 1, 1, 1, 1, 1, 1, 1, 1, 1, 0, 1, 1, 1, 1, 1, 1, 0, 1, 1, 1, 1, 1, 1, 1, 1, 1, 1, 1, 1, 1, 1, 1, 1, 1, 1, 1, 1, 1, 1, 1, 1, 1, 1, 1, 1, 1, 0, 0, 0, 0, 0, 0, 0, 0, 0, 0, 0, 0, 0, 0, 0, 0, 0, 0, 1, 1, 1, 0, 0, 0, 0, 0, 0, 0, 0, 0, 0, 0, 0, 0, 0, 0, 0, 0, 0, 0, 0, 0, 0, 0, 0, 0, 0, 0, 0, 0, 0, 0, 0, 0, 0, 0, 0, 0, 0, 0, 0, 0, 0, 0, 0, 0, 0, 0, 0, 0, 0, 0, 0, 0, 0, 0, 0, 0, 0, 0, 0, 0, 0, 0, 0, 0, 0, 0, 0, 0, 0, 0, 0, 0, 0, 0, 0, 0, 0, 0, 0, 0, 0, 0, 0, 0, 0, 0, 0, 0, 0, 0, 0, 0, 0, 0, 0, 0, 0, 0, 0, 0, 0, 0, 0, 0, 0, 0, 0, 0, 0, 0, 0, 0, 0, 0, 0, 0, 0, 0, 0, 0, 0, 0, 0, 0, 0, 0, 0, 0, 0, 0, 0, 0, 0, 0, 0, 0, 0, 0, 0, 0, 0, 0, 0, 0, 0, 0, 0, 0, 0, 0, 0, 0, 0, 0, 0, 0, 0, 0, 0, 0, 0, 0, 0, 0, 0, 0, 0, 0, 0, 0, 0, 0, 0, 0, 0, 0, 0, 0, 0, 0, 0, 0, 0, 0, 0, 0, 0, 0, 0, 0, 0, 0, 0, 0, 0, 0, 0, 0, 0, 0, 0, 0, 0, 0, 0, 0, 0, 0, 0, 0, 0, 0, 0, 0, 0, 0, 0, 0, 0, 0, 0, 0, 0, 0, 0, 0, 0, 0, 0, 0, 0, 0, 0, 1, 1, 1, 0, 0, 0, 0, 0, 0, 0, 0, 0, 0, 0, 0, 0, 0, 0, 0, 0, 0, 0, 0, 0, 0, 0, 0, 0, 0, 0, 0, 0, 0, 0, 0, 0, 0, 0, 0, 0, 0, 0, 0, 0, 0, 0, 0, 0, 0, 0, 0, 0, 0, 0, 0, 0, 0, 0, 0, 0, 0, 0, 0, 0, 0, 0, 0, 0, 0, 0, 0, 0, 0])
me_cube.polygons.foreach_set('material_index', [0, 0, 0, 0, 0, 0, 0, 0, 0, 0, 0, 0, 0, 0, 0, 0, 0, 0, 0, 0, 0, 0, 0, 0, 0, 0, 0, 0, 0, 0, 0, 0, 0, 0, 0, 0, 0, 0, 0, 0, 0, 0, 0, 0, 0, 0, 0, 0, 0, 0, 0, 0, 0, 0, 0, 0, 0, 0, 0, 0, 0, 0, 0, 0, 0, 0, 0, 0, 0, 0, 0, 0, 0, 0, 0, 0, 0, 0, 0, 0, 0, 0, 0, 0, 0, 0, 0, 0, 0, 0, 0, 0, 0, 0, 0, 0, 0, 0, 0, 0, 0, 0, 0, 0, 0, 0, 0, 0, 0, 0, 0, 0, 0, 0, 0, 0, 0, 0, 0, 0, 0, 0, 0, 0, 0, 0, 0, 0, 0, 0, 0, 0, 0, 0, 0, 0, 0, 0, 0, 0, 0, 0, 0, 0, 0, 0, 0, 0, 0, 0, 0, 0, 0, 0, 0, 0, 0, 0, 0, 0, 0, 0, 0, 0, 0, 0, 0, 0, 0, 0, 0, 0, 0, 0, 0, 0, 0, 0, 0, 0, 0, 0, 0, 0, 0, 0, 0, 0, 0, 0, 0, 0, 0, 0, 0, 0, 0, 0, 0, 0, 0, 0, 0, 0, 0, 0, 0, 0, 0, 0, 0, 0, 0, 0, 0, 0, 0, 0, 0, 0, 0, 0, 0, 0, 0, 0, 0, 0, 0, 0, 0, 0, 0, 0, 0, 0, 0, 0, 0, 0, 0, 0, 0, 0, 3, 3, 3, 3, 3, 3, 3, 3, 3, 3, 3, 3, 3, 3, 3, 3, 3, 3, 3, 3, 3, 3, 3, 3, 3, 3, 3, 3, 3, 3, 3, 3, 3, 3, 3, 3, 3, 3, 0, 3, 3, 0, 3, 3, 3, 3, 3, 3, 3, 3, 3, 3, 3, 3, 3, 3, 3, 3, 3, 3, 3, 3, 3, 3, 3, 3, 3, 3, 3, 3, 3, 3, 3, 3, 3, 3, 3, 3, 3, 3, 3, 3, 3, 3, 3, 3, 3, 3, 3, 3, 3, 3, 3, 0, 3, 3, 0, 3, 3, 3, 3, 3, 3, 3, 3, 3, 3, 3, 3, 3, 3, 3, 3, 3, 3, 3, 3, 3, 3, 3, 3, 3, 3, 3, 3, 3, 3, 3, 3, 3, 3, 3, 3, 3, 3, 3, 3, 3, 3, 3, 3, 0, 3, 3, 3, 3, 3, 3, 0, 3, 3, 3, 3, 3, 3, 3, 3, 3, 3, 3, 3, 3, 3, 3, 3, 3, 3, 3, 3, 3, 3, 3, 3, 3, 3, 3, 3, 3, 0, 0, 0, 0, 0, 0, 0, 0, 0, 0, 0, 0, 0, 0, 0, 0, 0, 0, 3, 3, 3, 1, 1, 1, 1, 1, 1, 1, 1, 1, 1, 2, 1, 1, 1, 1, 1, 1, 1, 1, 1, 1, 1, 1, 1, 1, 1, 2, 2, 2, 2, 2, 2, 2, 2, 2, 2, 2, 2, 3, 3, 3, 3, 3, 3, 3, 3, 3, 3, 3, 3, 3, 3, 3, 3, 3, 3, 3, 3, 3, 3, 3, 3, 3, 3, 3, 3, 3, 3, 3, 3, 3, 3, 3, 3, 3, 3, 1, 3, 3, 1, 3, 3, 3, 3, 3, 3, 3, 3, 3, 3, 3, 3, 3, 3, 3, 3, 3, 3, 3, 3, 3, 3, 3, 3, 3, 3, 3, 3, 3, 3, 3, 3, 3, 3, 3, 3, 3, 3, 3, 3, 3, 3, 3, 3, 3, 3, 3, 3, 3, 3, 3, 1, 3, 3, 1, 3, 3, 3, 3, 3, 3, 3, 3, 3, 3, 3, 3, 3, 3, 3, 3, 3, 3, 3, 3, 3, 3, 3, 3, 3, 3, 3, 3, 3, 3, 3, 3, 3, 3, 3, 3, 3, 3, 3, 3, 3, 3, 3, 3, 1, 3, 3, 3, 3, 3, 3, 1, 3, 3, 3, 3, 3, 3, 3, 3, 3, 3, 3, 0, 0, 0, 0, 0, 0, 0, 0, 0, 0, 0, 0, 0, 0, 0, 0, 0, 0, 0, 0, 0, 0, 0, 0, 1, 1, 1, 1, 1, 1, 1, 1, 1, 1, 1, 1, 3, 3, 3, 0, 0, 0, 0, 0, 0, 0, 0, 0, 0, 0, 0, 0, 0, 0, 0, 0, 0, 0, 0, 0, 0, 0, 0, 0, 0, 0, 0, 0, 0, 0, 0, 0, 0, 0, 0, 0, 0, 3, 3, 3, 3, 3, 3, 3, 3, 3, 3, 3, 3, 3, 3, 3, 3, 3, 3, 3, 3, 3, 3, 3, 3, 3, 3, 3, 3, 3, 3, 3, 3])
_uv = me_cube.uv_layers.new(name='UVMap')
_uv.uv.foreach_set('vector', [0.9274, 0.4288, 0.9241, 0.5077, 0.9351, 0.5218, 0.9351, 0.4156, 0.3677, 0.6961, 0.3621, 0.8, 0.3755, 0.825, 0.3755, 0.675, 0.9699, 0.897, 0.9699, 0.9707, 0.9748, 0.9805, 0.9748, 0.8799, 0.3092, 0.727, 0.3677, 0.6961, 0.3755, 0.675, 0.2968, 0.7166, 0.2446, 0.9558, 0.2446, 0.8686, 0.2331, 0.8526, 0.2331, 0.9592, 0.9772, 0.1021, 0.9772, 0.0151, 0.9677, 0.0, 0.9677, 0.1294, 0.6737, 0.5348, 0.6763, 0.6772, 0.6859, 0.6932, 0.6859, 0.5276, 0.4116, 0.6511, 0.3146, 0.5508, 0.2968, 0.5393, 0.4238, 0.675, 0.6763, 0.6772, 0.5864, 0.5855, 0.5809, 0.5861, 0.6859, 0.6932, 0.4116, 0.5243, 0.4116, 0.6511, 0.4238, 0.675, 0.4238, 0.5069, 0.8949, 0.8788, 0.8938, 0.9562, 0.9002, 0.9686, 0.9002, 0.8776, 0.3146, 0.5508, 0.4116, 0.5243, 0.4238, 0.5069, 0.2968, 0.5393, 0.818, 0.1685, 0.818, 0.01548, 0.8086, 0.0, 0.8056, 0.1787, 0.1719, 0.5052, 0.1718, 0.6241, 0.1797, 0.6405, 0.1797, 0.4849, 0.9931, 0.8779, 0.9931, 0.7461, 0.9875, 0.741, 0.9875, 0.8951, 0.1098, 0.5002, 0.1098, 0.6322, 0.1241, 0.6599, 0.1241, 0.4849, 0.5749, 0.8612, 0.574, 0.9596, 0.5806, 0.9744, 0.5806, 0.8575, 0.01427, 0.5114, 0.1098, 0.5002, 0.1241, 0.4849, 0.0, 0.4975, 0.9911, 0.2583, 0.9911, 0.07762, 0.9832, 0.06342, 0.9832, 0.2679, 0.1664, 0.4586, 0.02634, 0.317, 0.0, 0.3032, 0.1798, 0.4849, 0.9823, 0.7556, 0.9823, 0.8917, 0.9875, 0.8951, 0.9875, 0.741, 0.1664, 0.3178, 0.1664, 0.4586, 0.1798, 0.4849, 0.1798, 0.3042, 0.5943, 0.3464, 0.6865, 0.4394, 0.6985, 0.4459, 0.5941, 0.3405, 0.02634, 0.317, 0.1664, 0.3178, 0.1798, 0.3042, 0.0, 0.3032, 0.771, 0.8546, 0.7734, 0.9802, 0.7811, 0.9969, 0.7811, 0.8516, 0.5048, 0.5577, 0.5658, 0.6903, 0.5808, 0.705, 0.5011, 0.5276, 0.9939, 0.6642, 0.9939, 0.5322, 0.9883, 0.5276, 0.9883, 0.6819, 0.9521, 0.2935, 0.9521, 0.4254, 0.9657, 0.4542, 0.9657, 0.2795, 0.1911, 0.9668, 0.1911, 0.8674, 0.1844, 0.8526, 0.1854, 0.9707, 0.5658, 0.6903, 0.4784, 0.6916, 0.4662, 0.705, 0.5808, 0.705, 0.686, 0.2872, 0.6887, 0.4301, 0.6985, 0.4459, 0.6985, 0.2795, 0.4429, 0.2944, 0.3487, 0.4019, 0.3386, 0.4206, 0.4662, 0.2795, 0.6887, 0.4301, 0.5994, 0.3399, 0.5941, 0.3405, 0.6985, 0.4459, 0.3151, 0.3066, 0.4429, 0.2944, 0.4662, 0.2795, 0.2968, 0.2957, 0.1241, 0.8632, 0.1228, 0.9637, 0.1289, 0.9784, 0.1289, 0.8583, 0.3487, 0.4019, 0.3151, 0.3066, 0.2968, 0.2957, 0.3386, 0.4206, 0.3958, 0.8619, 0.389, 0.9552, 0.4018, 0.9722, 0.4018, 0.8474, 0.6855, 0.8312, 0.749, 0.7756, 0.7587, 0.7502, 0.6695, 0.8405, 0.04968, 0.9014, 0.04968, 0.9712, 0.05441, 0.9807, 0.05441, 0.8812, 0.749, 0.843, 0.6855, 0.8312, 0.6695, 0.8405, 0.7587, 0.8571, 0.6985, 0.2774, 0.6985, 0.2101, 0.688, 0.196, 0.688, 0.2795, 0.749, 0.7756, 0.749, 0.843, 0.7587, 0.8571, 0.7587, 0.7502, 0.2718, 0.3148, 0.2021, 0.3956, 0.2006, 0.4124, 0.284, 0.3032, 0.454, 0.4895, 0.3681, 0.4245, 0.3386, 0.4206, 0.4662, 0.5069, 0.2021, 0.3956, 0.1885, 0.3235, 0.182, 0.314, 0.2006, 0.4124, 0.4524, 0.4164, 0.454, 0.4895, 0.4662, 0.5069, 0.4641, 0.4086, 0.1885, 0.3235, 0.2718, 0.3148, 0.284, 0.3032, 0.182, 0.314, 0.3681, 0.4245, 0.4524, 0.4164, 0.4641, 0.4086, 0.3386, 0.4206, 0.742, 0.8738, 0.7406, 0.9636, 0.749, 0.9672, 0.749, 0.8571, 0.01807, 0.7727, 0.08625, 0.6891, 0.09107, 0.6599, 0.0, 0.7842, 0.8752, 0.8936, 0.8752, 0.9656, 0.8814, 0.9759, 0.8814, 0.8776, 0.09056, 0.7727, 0.01807, 0.7727, 0.0, 0.7842, 0.09747, 0.7842, 0.6993, 0.8623, 0.6993, 0.9471, 0.7097, 0.9609, 0.7097, 0.8571, 0.5573, 0.8815, 0.5573, 0.9501, 0.5661, 0.9595, 0.5661, 0.8575, 0.9765, 0.7585, 0.9699, 0.8669, 0.9823, 0.8799, 0.9823, 0.741, 0.5819, 0.4901, 0.4956, 0.441, 0.4662, 0.4389, 0.5941, 0.502, 0.04492, 0.8982, 0.04492, 0.972, 0.04968, 0.982, 0.04968, 0.8812, 0.5803, 0.4201, 0.5819, 0.4901, 0.5941, 0.502, 0.592, 0.4079, 0.6801, 0.9612, 0.6801, 0.8741, 0.6695, 0.8571, 0.6695, 0.9636, 0.4956, 0.441, 0.5803, 0.4201, 0.592, 0.4079, 0.4662, 0.4389, 0.1289, 0.8711, 0.1291, 0.9537, 0.1348, 0.9743, 0.1348, 0.8583, 0.8181, 0.5539, 0.8132, 0.64, 0.8265, 0.6632, 0.8265, 0.5276, 0.23, 0.5852, 0.2219, 0.5188, 0.2163, 0.5106, 0.2279, 0.6066, 0.7729, 0.6034, 0.8181, 0.5539, 0.8265, 0.5276, 0.7587, 0.6015, 0.2219, 0.5188, 0.2755, 0.5131, 0.284, 0.5035, 0.2163, 0.5106, 0.8132, 0.64, 0.7729, 0.6034, 0.7587, 0.6015, 0.8265, 0.6632, 0.6643, 0.1849, 0.7284, 0.1165, 0.7324, 0.09678, 0.653, 0.1944, 0.5302, 0.7274, 0.5244, 0.821, 0.5376, 0.845, 0.5376, 0.705, 0.8876, 0.8964, 0.8876, 0.9636, 0.8938, 0.9733, 0.8938, 0.8776, 0.4794, 0.7744, 0.5302, 0.7274, 0.5376, 0.705, 0.4662, 0.7711, 0.7298, 0.186, 0.6643, 0.1849, 0.653, 0.1944, 0.7344, 0.1959, 0.114, 0.8809, 0.114, 0.934, 0.1228, 0.9425, 0.1228, 0.8583, 0.2711, 0.4145, 0.2177, 0.4902, 0.2163, 0.5106, 0.2807, 0.404, 0.7515, 0.5498, 0.7455, 0.6431, 0.7587, 0.6673, 0.7587, 0.5276, 0.2177, 0.4902, 0.2067, 0.4213, 0.2006, 0.4124, 0.2163, 0.5106, 0.6997, 0.5963, 0.7515, 0.5498, 0.7587, 0.5276, 0.6859, 0.5929, 0.2067, 0.4213, 0.2711, 0.4145, 0.2807, 0.404, 0.2006, 0.4124, 0.7455, 0.6431, 0.6997, 0.5963, 0.6859, 0.5929, 0.7587, 0.6673, 0.6916, 0.8692, 0.6885, 0.9437, 0.6993, 0.9618, 0.6993, 0.8571, 0.7797, 0.831, 0.8435, 0.7665, 0.8482, 0.741, 0.7587, 0.8442, 0.9748, 0.9003, 0.9748, 0.97, 0.9796, 0.9793, 0.9796, 0.8799, 0.8435, 0.8362, 0.7797, 0.831, 0.7587, 0.8442, 0.8482, 0.8516, 0.7294, 0.8602, 0.7294, 0.9276, 0.7406, 0.9408, 0.7406, 0.8571, 0.7097, 0.8817, 0.7097, 0.949, 0.7196, 0.9639, 0.7196, 0.8571, 0.6287, 0.5274, 0.6268, 0.5274, 0.6316, 0.5194, 0.6238, 0.5194, 0.5535, 0.2661, 0.5535, 0.2643, 0.5672, 0.2753, 0.5672, 0.2533, 0.5779, 0.2717, 0.5779, 0.2699, 0.5846, 0.2761, 0.5846, 0.2688, 0.7145, 0.4954, 0.7153, 0.495, 0.7155, 0.5105, 0.7262, 0.5054, 0.5428, 0.2593, 0.5446, 0.2589, 0.5417, 0.2654, 0.5492, 0.2634, 0.7145, 0.4972, 0.7145, 0.4954, 0.7262, 0.5054, 0.7262, 0.4833, 0.5417, 0.2748, 0.5417, 0.2731, 0.5486, 0.2793, 0.5486, 0.272, 0.5535, 0.2643, 0.5549, 0.2639, 0.5503, 0.2793, 0.5672, 0.2753, 0.722, 0.8689, 0.7196, 0.9411, 0.7294, 0.9602, 0.7294, 0.8571, 0.7601, 0.2608, 0.8231, 0.2034, 0.8287, 0.1787, 0.7344, 0.2752, 0.05458, 0.9021, 0.05441, 0.969, 0.05923, 0.978, 0.05923, 0.8812, 0.8231, 0.2613, 0.7601, 0.2608, 0.7344, 0.2752, 0.8287, 0.2761, 0.6764, 0.4486, 0.6764, 0.5046, 0.6872, 0.5166, 0.6872, 0.4459, 0.9451, 0.4983, 0.9451, 0.4424, 0.9351, 0.4278, 0.9351, 0.5218, 0.8249, 0.8647, 0.8193, 0.9504, 0.8309, 0.9688, 0.8309, 0.8516, 0.1993, 0.8308, 0.2583, 0.7828, 0.2684, 0.7584, 0.1798, 0.8404, 0.4189, 0.9235, 0.4188, 0.8566, 0.414, 0.8474, 0.4145, 0.9441, 0.4188, 0.8566, 0.4189, 0.9235, 0.4298, 0.9482, 0.4298, 0.8479, 0.6977, 0.5148, 0.6977, 0.4588, 0.6872, 0.4459, 0.6872, 0.5165, 0.2583, 0.7828, 0.2583, 0.8388, 0.2684, 0.8526, 0.2684, 0.7584, 0.6737, 0.0867, 0.7295, 0.02073, 0.7344, 0.0, 0.6636, 0.09556, 0.834, 0.3062, 0.8293, 0.3926, 0.8427, 0.4156, 0.8427, 0.2795, 0.01992, 0.8999, 0.01979, 0.9629, 0.02589, 0.9722, 0.02589, 0.8812, 0.7896, 0.3561, 0.834, 0.3062, 0.8427, 0.2795, 0.776, 0.3544, 0.7281, 0.08767, 0.6737, 0.0867, 0.6636, 0.09556, 0.7324, 0.09678, 0.8293, 0.3926, 0.7896, 0.3561, 0.776, 0.3544, 0.8427, 0.4156, 0.1798, 0.3379, 0.1927, 0.4059, 0.2006, 0.4124, 0.182, 0.314, 0.8347, 0.06514, 0.8803, 0.02273, 0.883, 0.0, 0.818, 0.06046, 0.1426, 0.9428, 0.1426, 0.8743, 0.1348, 0.8583, 0.1348, 0.9448, 0.875, 0.1207, 0.8347, 0.06514, 0.818, 0.06046, 0.883, 0.15, 0.9749, 0.1473, 0.9697, 0.2489, 0.9832, 0.2679, 0.9832, 0.1308, 0.7638, 0.8746, 0.7587, 0.9558, 0.771, 0.9773, 0.771, 0.8516, 0.5661, 0.8742, 0.5661, 0.9653, 0.574, 0.9672, 0.574, 0.8575, 0.3073, 0.6532, 0.3073, 0.5679, 0.2968, 0.5393, 0.2968, 0.6638, 0.262, 0.8598, 0.2632, 0.954, 0.2683, 0.9728, 0.2683, 0.8526, 0.3982, 0.6619, 0.3073, 0.6532, 0.2968, 0.6638, 0.4238, 0.675, 0.9941, 0.7595, 0.9931, 0.8958, 1.0, 0.9118, 1.0, 0.741, 0.3073, 0.5679, 0.3982, 0.6619, 0.4238, 0.675, 0.2968, 0.5393, 0.8009, 0.1597, 0.7418, 0.08962, 0.7344, 0.09441, 0.8056, 0.1787, 0.5802, 0.4035, 0.4941, 0.4247, 0.4662, 0.4389, 0.592, 0.4079, 0.9063, 0.8855, 0.908, 0.9805, 0.9109, 0.9985, 0.9109, 0.8776, 0.5825, 0.3108, 0.5802, 0.4035, 0.592, 0.4079, 0.5941, 0.2795, 0.8009, 0.01643, 0.8009, 0.1597, 0.8056, 0.1787, 0.8086, 0.0, 0.4941, 0.4247, 0.5825, 0.3108, 0.5941, 0.2795, 0.4662, 0.4389, 0.9832, 0.5427, 0.9832, 0.679, 0.9883, 0.6819, 0.9883, 0.5276, 0.01428, 0.4699, 0.01428, 0.3291, 0.0, 0.3032, 0.0, 0.4839, 0.5808, 0.5919, 0.6736, 0.6866, 0.6859, 0.6932, 0.5809, 0.5861, 0.1544, 0.4707, 0.01428, 0.4699, 0.0, 0.4839, 0.1798, 0.4849, 0.9657, 0.2915, 0.9657, 0.4831, 0.9748, 0.4965, 0.9748, 0.2795, 0.01428, 0.3291, 0.1544, 0.4707, 0.1798, 0.4849, 0.0, 0.3032, 0.749, 0.8748, 0.749, 0.9664, 0.7572, 0.9673, 0.7572, 0.8571, 0.7151, 0.3847, 0.7682, 0.3098, 0.776, 0.2795, 0.6985, 0.3888, 0.9772, 0.008065, 0.979, 0.1026, 0.982, 0.1203, 0.982, 0.0, 0.7695, 0.4465, 0.7151, 0.3847, 0.6985, 0.3888, 0.776, 0.4741, 0.2004, 0.8672, 0.2021, 0.9835, 0.2095, 0.996, 0.2095, 0.8526, 0.284, 0.3317, 0.2863, 0.4737, 0.2966, 0.5045, 0.2966, 0.3032, 0.1068, 0.8763, 0.1068, 0.9675, 0.114, 0.9679, 0.114, 0.8583, 0.4524, 0.3994, 0.3665, 0.4076, 0.3386, 0.4206, 0.4641, 0.4086, 0.1798, 0.8589, 0.1798, 0.952, 0.1854, 0.9707, 0.1844, 0.8526, 0.4546, 0.3069, 0.4524, 0.3994, 0.4641, 0.4086, 0.4662, 0.2795, 0.9922, 0.08057, 0.9911, 0.2248, 0.9977, 0.2432, 0.9977, 0.06342, 0.3665, 0.4076, 0.4546, 0.3069, 0.4662, 0.2795, 0.3386, 0.4206, 0.8482, 0.9019, 0.8482, 0.9683, 0.8548, 0.9767, 0.8548, 0.8776, 0.6748, 0.7622, 0.7354, 0.7648, 0.7587, 0.7502, 0.6695, 0.7463, 0.688, 0.2671, 0.688, 0.2096, 0.6781, 0.196, 0.6781, 0.2691, 0.8687, 0.9038, 0.8687, 0.9613, 0.8752, 0.9749, 0.8752, 0.8776, 0.7855, 0.8654, 0.7811, 0.9495, 0.7936, 0.9668, 0.7936, 0.8516, 0.7354, 0.7648, 0.6748, 0.8179, 0.6695, 0.8405, 0.7587, 0.7502, 0.8814, 0.9009, 0.8814, 0.9687, 0.8876, 0.9758, 0.8876, 0.8776, 0.7416, 0.6636, 0.6997, 0.719, 0.6989, 0.7463, 0.7587, 0.6673, 0.2808, 0.3963, 0.2174, 0.4029, 0.2006, 0.4124, 0.2807, 0.404, 0.6965, 0.6174, 0.7416, 0.6636, 0.7587, 0.6673, 0.6859, 0.5929, 0.2174, 0.4029, 0.2831, 0.3267, 0.284, 0.3032, 0.2006, 0.4124, 0.8327, 0.8767, 0.8309, 0.9735, 0.8402, 0.9956, 0.8402, 0.8516, 0.03837, 0.8996, 0.03837, 0.9564, 0.04492, 0.9634, 0.04492, 0.8812, 0.5975, 0.7726, 0.6431, 0.7204, 0.6458, 0.6932, 0.5808, 0.7676, 0.8622, 0.9628, 0.8622, 0.8946, 0.8548, 0.8776, 0.8548, 0.9637, 0.6378, 0.822, 0.5975, 0.7726, 0.5808, 0.7676, 0.6458, 0.8474, 0.9756, 0.5452, 0.9696, 0.6469, 0.9832, 0.6663, 0.9832, 0.5276, 0.9875, 0.3058, 0.9855, 0.4091, 0.995, 0.4362, 0.995, 0.2795, 0.1486, 0.8812, 0.1486, 0.95, 0.1552, 0.9579, 0.1552, 0.8583, 0.5038, 0.5179, 0.4869, 0.4557, 0.4662, 0.4389, 0.4903, 0.5276, 0.1068, 0.9432, 0.1068, 0.8745, 0.09747, 0.8583, 0.09747, 0.9448, 0.1486, 0.94, 0.1486, 0.8715, 0.1426, 0.8583, 0.1426, 0.9688, 0.4056, 0.8638, 0.4018, 0.9612, 0.414, 0.9774, 0.414, 0.8474, 0.4869, 0.4557, 0.5682, 0.502, 0.5941, 0.502, 0.4662, 0.4389, 0.03242, 0.9042, 0.03255, 0.9671, 0.03837, 0.9722, 0.03837, 0.8812, 0.8452, 0.6044, 0.8904, 0.5549, 0.894, 0.5276, 0.8265, 0.6018, 0.4296, 0.7507, 0.3839, 0.7792, 0.3755, 0.7923, 0.4335, 0.7561, 0.8855, 0.641, 0.8452, 0.6044, 0.8265, 0.6018, 0.894, 0.6632, 0.3839, 0.7792, 0.3933, 0.6945, 0.3808, 0.675, 0.3755, 0.7923, 0.6813, 0.8835, 0.6801, 0.97, 0.6885, 0.9918, 0.6885, 0.8571, 0.02589, 0.9015, 0.02589, 0.9581, 0.03242, 0.9657, 0.03242, 0.8812, 0.8254, 0.4122, 0.7858, 0.4656, 0.7843, 0.4941, 0.8427, 0.4156, 0.663, 0.1037, 0.7171, 0.1046, 0.7324, 0.09678, 0.6636, 0.09556, 0.786, 0.3761, 0.8254, 0.4122, 0.8427, 0.4156, 0.776, 0.3544, 0.7171, 0.1046, 0.6559, 0.1698, 0.653, 0.1944, 0.7324, 0.09678, 0.1929, 0.88, 0.1911, 0.9707, 0.2004, 0.9954, 0.2004, 0.8526, 0.9002, 0.9018, 0.9002, 0.9658, 0.9063, 0.9732, 0.9063, 0.8776, 0.8092, 0.6596, 0.7687, 0.7125, 0.7668, 0.741, 0.8265, 0.6632, 0.2836, 0.495, 0.2304, 0.5006, 0.2163, 0.5106, 0.284, 0.5035, 0.7692, 0.6232, 0.8092, 0.6596, 0.8265, 0.6632, 0.7587, 0.6015, 0.2304, 0.5006, 0.2814, 0.4284, 0.2807, 0.404, 0.2163, 0.5106, 0.2257, 0.8796, 0.2239, 0.9673, 0.2331, 0.9878, 0.2331, 0.8526, 0.198, 0.4376, 0.2085, 0.5033, 0.2163, 0.5106, 0.2006, 0.4124, 0.8652, 0.8079, 0.9086, 0.765, 0.9121, 0.741, 0.8482, 0.804, 0.2888, 0.7489, 0.2888, 0.8063, 0.2963, 0.8196, 0.2963, 0.7466, 0.9029, 0.8513, 0.8652, 0.8079, 0.8482, 0.804, 0.9121, 0.8776, 0.6082, 0.8616, 0.6026, 0.9505, 0.6159, 0.9711, 0.6159, 0.8474, 0.8119, 0.8746, 0.8064, 0.9421, 0.8193, 0.9603, 0.8193, 0.8516, 0.7085, 0.2578, 0.7085, 0.2018, 0.6985, 0.196, 0.6985, 0.2651, 0.6656, 0.4615, 0.6656, 0.5068, 0.6764, 0.5197, 0.6764, 0.4459, 0.8494, 0.668, 0.8494, 0.7142, 0.8561, 0.7177, 0.8561, 0.6632, 0.4807, 0.9031, 0.5405, 0.866, 0.5458, 0.845, 0.4662, 0.8944, 0.8494, 0.7142, 0.8468, 0.717, 0.8509, 0.7234, 0.8561, 0.7177, 0.4807, 0.9067, 0.4807, 0.9031, 0.4662, 0.8944, 0.4662, 0.9157, 1.812e-05, 0.8843, 0.0, 0.9568, 0.006693, 0.9667, 0.006693, 0.8812, 0.5405, 0.9213, 0.4807, 0.9067, 0.4662, 0.9157, 0.5458, 0.9352, 0.2126, 0.5346, 0.2207, 0.601, 0.2279, 0.6066, 0.2163, 0.5106, 0.08207, 0.8669, 0.01912, 0.8667, 0.0, 0.8812, 0.09425, 0.8812, 0.8631, 0.6662, 0.8631, 0.7241, 0.8697, 0.7367, 0.8697, 0.6632, 0.08176, 0.8089, 0.08207, 0.8669, 0.09425, 0.8812, 0.09374, 0.7842, 0.3805, 0.8596, 0.3755, 0.9466, 0.389, 0.9662, 0.389, 0.8474, 0.2884, 0.5257, 0.284, 0.5878, 0.2957, 0.6051, 0.2957, 0.5045, 0.8622, 0.9011, 0.8623, 0.968, 0.8687, 0.9744, 0.8687, 0.8776, 0.1865, 0.7631, 0.2456, 0.7712, 0.2684, 0.7584, 0.1798, 0.7466, 0.6238, 0.4487, 0.6238, 0.5066, 0.6319, 0.5194, 0.6319, 0.4459, 0.9521, 0.4995, 0.9521, 0.4417, 0.9451, 0.4278, 0.9451, 0.5247, 0.7977, 0.8635, 0.7936, 0.9456, 0.8064, 0.9623, 0.8064, 0.8516, 0.2456, 0.7712, 0.1865, 0.8192, 0.1798, 0.8404, 0.2684, 0.7584, 0.0133, 0.9018, 0.01338, 0.9614, 0.01979, 0.9675, 0.01979, 0.8812, 0.8615, 0.3569, 0.9059, 0.3069, 0.9091, 0.2795, 0.8427, 0.3546, 0.8758, 0.7343, 0.8758, 0.6767, 0.8697, 0.6632, 0.8697, 0.7363, 0.9011, 0.3933, 0.8615, 0.3569, 0.8427, 0.3546, 0.9091, 0.4156, 0.7202, 0.006118, 0.6644, 0.07209, 0.6636, 0.09556, 0.7344, 0.0, 0.2548, 0.8787, 0.2536, 0.9667, 0.262, 0.992, 0.262, 0.8526, 0.6405, 0.5125, 0.6405, 0.453, 0.6319, 0.4459, 0.6319, 0.5194, 0.9084, 0.1982, 0.9084, 0.2559, 0.9178, 0.2725, 0.9178, 0.1787, 0.8561, 0.6716, 0.8561, 0.7347, 0.8631, 0.7377, 0.8631, 0.6632, 0.8414, 0.2241, 0.9084, 0.1982, 0.9178, 0.1787, 0.8287, 0.2132, 0.5851, 0.2669, 0.5851, 0.2631, 0.5779, 0.261, 0.5779, 0.2688, 0.8414, 0.2279, 0.8414, 0.2241, 0.8287, 0.2132, 0.8287, 0.2352, 0.05926, 0.8851, 0.05923, 0.9565, 0.06405, 0.9656, 0.06405, 0.8812, 0.9084, 0.2559, 0.8414, 0.2279, 0.8287, 0.2352, 0.9178, 0.2725, 0.387, 0.7967, 0.434, 0.7674, 0.4335, 0.7561, 0.3755, 0.7923, 0.6694, 0.7033, 0.6694, 0.7344, 0.6804, 0.7439, 0.6804, 0.6932, 0.006693, 0.8912, 0.006712, 0.9637, 0.0133, 0.9668, 0.0133, 0.8812, 0.8572, 0.4719, 0.9184, 0.4364, 0.9241, 0.4156, 0.8427, 0.4629, 0.5779, 0.2554, 0.5779, 0.2592, 0.5852, 0.261, 0.5852, 0.2533, 0.8572, 0.4755, 0.8572, 0.4719, 0.8427, 0.4629, 0.8427, 0.4844, 0.434, 0.8407, 0.387, 0.7967, 0.3755, 0.7923, 0.4309, 0.8443, 0.9184, 0.4924, 0.8572, 0.4755, 0.8427, 0.4844, 0.9241, 0.5069, 0.6781, 0.261, 0.6781, 0.2034, 0.6682, 0.196, 0.6682, 0.2671, 0.3052, 0.8997, 0.3229, 0.845, 0.3181, 0.825, 0.2892, 0.9141, 0.377, 0.8034, 0.424, 0.8474, 0.4309, 0.8443, 0.3755, 0.7923, 0.37, 0.8997, 0.3052, 0.8997, 0.2892, 0.9141, 0.3755, 0.9141, 0.5455, 0.272, 0.5492, 0.271, 0.5492, 0.2634, 0.5417, 0.2654, 0.6314, 0.8663, 0.6346, 0.8641, 0.6347, 0.8474, 0.6159, 0.8602, 0.7287, 0.2, 0.7287, 0.2707, 0.7335, 0.2794, 0.7335, 0.196, 0.6347, 0.9221, 0.6314, 0.8663, 0.6159, 0.8602, 0.6203, 0.9345, 0.4623, 0.0935, 0.4524, 0.06005, 0.4414, 0.06271, 0.4566, 0.09486, 0.4684, 0.1288, 0.4623, 0.0935, 0.4566, 0.09486, 0.2096, 0.6706, 0.2318, 0.6521, 0.2139, 0.6287, 0.1944, 0.6507, 0.4393, 0.02971, 0.4233, 0.003639, 0.4028, 0.008558, 0.4232, 0.03357, 0.4524, 0.06005, 0.4393, 0.02971, 0.4232, 0.03357, 0.4414, 0.06271, 0.4414, 0.06271, 0.4232, 0.03357, 0.4082, 0.04118, 0.431, 0.06795, 0.4566, 0.09486, 0.4414, 0.06271, 0.431, 0.06795, 0.4514, 0.09752, 0.4684, 0.1288, 0.4566, 0.09486, 0.4514, 0.09752, 0.1944, 0.6507, 0.2139, 0.6287, 0.1967, 0.6066, 0.1798, 0.6319, 0.4232, 0.03357, 0.4028, 0.008558, 0.3837, 0.01823, 0.4082, 0.04118, 0.3837, 0.01823, 0.3586, 0.0, 0.3386, 0.01653, 0.3667, 0.03229, 0.4082, 0.04118, 0.3837, 0.01823, 0.3667, 0.03229, 0.3948, 0.05222, 0.431, 0.06795, 0.4082, 0.04118, 0.3948, 0.05222, 0.4218, 0.07556, 0.4514, 0.09752, 0.431, 0.06795, 0.4218, 0.07556, 0.4467, 0.1014, 0.4684, 0.1288, 0.4514, 0.09752, 0.4467, 0.1014, 0.4218, 0.07556, 0.3948, 0.05222, 0.3837, 0.06629, 0.4141, 0.08525, 0.4467, 0.1014, 0.4218, 0.07556, 0.4141, 0.08525, 0.4428, 0.1063, 0.4684, 0.1288, 0.4467, 0.1014, 0.4428, 0.1063, 0.3667, 0.03229, 0.3386, 0.01653, 0.3219, 0.03758, 0.3525, 0.05019, 0.3948, 0.05222, 0.3667, 0.03229, 0.3525, 0.05019, 0.3837, 0.06629, 0.3525, 0.05019, 0.3219, 0.03758, 0.309, 0.06234, 0.3416, 0.07125, 0.3837, 0.06629, 0.3525, 0.05019, 0.3416, 0.07125, 0.3751, 0.08283, 0.4141, 0.08525, 0.3837, 0.06629, 0.3751, 0.08283, 0.4082, 0.09664, 0.4428, 0.1063, 0.4141, 0.08525, 0.4082, 0.09664, 0.4397, 0.1122, 0.4684, 0.1288, 0.4428, 0.1063, 0.4397, 0.1122, 0.4397, 0.1122, 0.4082, 0.09664, 0.4043, 0.1093, 0.4378, 0.1186, 0.4684, 0.1288, 0.4397, 0.1122, 0.4378, 0.1186, 0.3416, 0.07125, 0.309, 0.06234, 0.3006, 0.08986, 0.3344, 0.09465, 0.3751, 0.08283, 0.3416, 0.07125, 0.3344, 0.09465, 0.3694, 0.1012, 0.4082, 0.09664, 0.3751, 0.08283, 0.3694, 0.1012, 0.4043, 0.1093, 0.3344, 0.09465, 0.3006, 0.08986, 0.2968, 0.1191, 0.3312, 0.1195, 0.3694, 0.1012, 0.3344, 0.09465, 0.3312, 0.1195, 0.3669, 0.1207, 0.4043, 0.1093, 0.3694, 0.1012, 0.3669, 0.1207, 0.4026, 0.1228, 0.4378, 0.1186, 0.4043, 0.1093, 0.4026, 0.1228, 0.4369, 0.1255, 0.4684, 0.1288, 0.4378, 0.1186, 0.4369, 0.1255, 0.4369, 0.1255, 0.4026, 0.1228, 0.4031, 0.1365, 0.4371, 0.1325, 0.4684, 0.1288, 0.4369, 0.1255, 0.4371, 0.1325, 0.3312, 0.1195, 0.2968, 0.1191, 0.2979, 0.1489, 0.3321, 0.1448, 0.5286, 0.1758, 0.533, 0.1856, 0.6523, 0.1383, 0.6519, 0.1375, 0.4026, 0.1228, 0.3669, 0.1207, 0.3676, 0.1407, 0.4031, 0.1365, 0.3321, 0.1448, 0.2979, 0.1489, 0.3038, 0.1781, 0.3371, 0.1697, 0.954, 0.741, 0.9441, 0.7425, 0.9531, 0.8852, 0.954, 0.8851, 0.4031, 0.1365, 0.3676, 0.1407, 0.3715, 0.1602, 0.4058, 0.1499, 0.4371, 0.1325, 0.4031, 0.1365, 0.4058, 0.1499, 0.4385, 0.1393, 0.4684, 0.1288, 0.4371, 0.1325, 0.4385, 0.1393, 0.4684, 0.1288, 0.4385, 0.1393, 0.441, 0.1458, 0.3371, 0.1697, 0.3038, 0.1781, 0.3142, 0.2056, 0.346, 0.1931, 0.3715, 0.1602, 0.3371, 0.1697, 0.346, 0.1931, 0.3785, 0.1786, 0.4058, 0.1499, 0.3715, 0.1602, 0.3785, 0.1786, 0.4106, 0.1626, 0.4385, 0.1393, 0.4058, 0.1499, 0.4106, 0.1626, 0.441, 0.1458, 0.3785, 0.1786, 0.346, 0.1931, 0.3584, 0.2142, 0.3883, 0.1952, 0.4106, 0.1626, 0.3785, 0.1786, 0.3883, 0.1952, 0.4173, 0.174, 0.441, 0.1458, 0.4106, 0.1626, 0.4173, 0.174, 0.4444, 0.1516, 0.4684, 0.1288, 0.441, 0.1458, 0.4444, 0.1516, 0.346, 0.1931, 0.3142, 0.2056, 0.3289, 0.2304, 0.3584, 0.2142, 0.3584, 0.2142, 0.3289, 0.2304, 0.3471, 0.2515, 0.374, 0.2321, 0.3883, 0.1952, 0.3584, 0.2142, 0.374, 0.2321, 0.4005, 0.2092, 0.4173, 0.174, 0.3883, 0.1952, 0.4005, 0.2092, 0.4257, 0.1837, 0.4444, 0.1516, 0.4173, 0.174, 0.4257, 0.1837, 0.4487, 0.1565, 0.4684, 0.1288, 0.4444, 0.1516, 0.4487, 0.1565, 0.4005, 0.2092, 0.374, 0.2321, 0.392, 0.2462, 0.4147, 0.2203, 0.4257, 0.1837, 0.4005, 0.2092, 0.4147, 0.2203, 0.4355, 0.1913, 0.4487, 0.1565, 0.4257, 0.1837, 0.4355, 0.1913, 0.4536, 0.1604, 0.4684, 0.1288, 0.4487, 0.1565, 0.4536, 0.1604, 0.374, 0.2321, 0.3471, 0.2515, 0.3683, 0.2681, 0.392, 0.2462, 0.392, 0.2462, 0.3683, 0.2681, 0.3916, 0.2795, 0.4118, 0.256, 0.4147, 0.2203, 0.392, 0.2462, 0.4118, 0.256, 0.4302, 0.228, 0.4355, 0.1913, 0.4147, 0.2203, 0.4302, 0.228, 0.4462, 0.1966, 0.4536, 0.1604, 0.4355, 0.1913, 0.4462, 0.1966, 0.4591, 0.1631, 0.4684, 0.1288, 0.4536, 0.1604, 0.4591, 0.1631, 0.4462, 0.1966, 0.4302, 0.228, 0.4466, 0.2319, 0.4575, 0.1993, 0.4591, 0.1631, 0.4462, 0.1966, 0.4575, 0.1993, 0.4649, 0.1645, 0.4684, 0.1288, 0.4591, 0.1631, 0.4649, 0.1645, 0.9057, 0.1344, 0.9334, 0.1418, 0.9334, 0.1127, 0.9057, 0.1097, 0.4302, 0.228, 0.4118, 0.256, 0.4326, 0.2609, 0.4466, 0.2319, 0.9057, 0.1097, 0.9334, 0.1127, 0.9334, 0.08286, 0.9057, 0.0843, 0.4466, 0.2319, 0.4326, 0.2609, 0.4536, 0.261, 0.4631, 0.2319, 0.4575, 0.1993, 0.4466, 0.2319, 0.4631, 0.2319, 0.4689, 0.1993, 0.4649, 0.1645, 0.4575, 0.1993, 0.4689, 0.1993, 0.4707, 0.1645, 0.4684, 0.1288, 0.4649, 0.1645, 0.4707, 0.1645, 0.4689, 0.1993, 0.4631, 0.2319, 0.4792, 0.228, 0.4799, 0.1967, 0.4707, 0.1645, 0.4689, 0.1993, 0.4799, 0.1967, 0.4763, 0.1631, 0.4684, 0.1288, 0.4707, 0.1645, 0.4763, 0.1631, 0.9057, 0.0843, 0.9334, 0.08286, 0.9334, 0.05338, 0.9057, 0.05923, 0.883, 0.08604, 0.9057, 0.0843, 0.9057, 0.05923, 0.883, 0.06635, 0.9057, 0.05923, 0.9334, 0.05338, 0.9334, 0.02541, 0.9057, 0.03544, 0.883, 0.06635, 0.9057, 0.05923, 0.9057, 0.03544, 0.883, 0.04765, 0.4799, 0.1967, 0.4792, 0.228, 0.4942, 0.2204, 0.4903, 0.1914, 0.4763, 0.1631, 0.4799, 0.1967, 0.4903, 0.1914, 0.4816, 0.1605, 0.4684, 0.1288, 0.4763, 0.1631, 0.4816, 0.1605, 0.4816, 0.1605, 0.4903, 0.1914, 0.4994, 0.1838, 0.4863, 0.1566, 0.4684, 0.1288, 0.4816, 0.1605, 0.4863, 0.1566, 0.9057, 0.03544, 0.9334, 0.02541, 0.9334, 0.0, 0.9057, 0.01383, 0.9521, 0.2795, 0.9441, 0.2811, 0.9515, 0.4274, 0.9521, 0.4272, 0.4903, 0.1914, 0.4942, 0.2204, 0.5075, 0.2094, 0.4994, 0.1838, 0.5432, 0.1908, 0.5649, 0.2183, 0.5776, 0.2001, 0.554, 0.1753, 0.5568, 0.845, 0.5458, 0.845, 0.5554, 0.9881, 0.5563, 0.9881, 0.4994, 0.1838, 0.5075, 0.2094, 0.5187, 0.1953, 0.5072, 0.1741, 0.4863, 0.1566, 0.4994, 0.1838, 0.5072, 0.1741, 0.4902, 0.1516, 0.4684, 0.1288, 0.4863, 0.1566, 0.4902, 0.1516, 0.4684, 0.1288, 0.4902, 0.1516, 0.4932, 0.1458, 0.554, 0.1753, 0.5776, 0.2001, 0.5908, 0.1782, 0.5652, 0.1567, 0.5352, 0.1491, 0.554, 0.1753, 0.5652, 0.1567, 0.544, 0.1345, 0.5219, 0.1227, 0.5352, 0.1491, 0.544, 0.1345, 0.5279, 0.1126, 0.4902, 0.1516, 0.5072, 0.1741, 0.5131, 0.1627, 0.4932, 0.1458, 0.5652, 0.1567, 0.5908, 0.1782, 0.6037, 0.1534, 0.5762, 0.1355, 0.544, 0.1345, 0.5652, 0.1567, 0.5762, 0.1355, 0.5527, 0.1179, 0.5279, 0.1126, 0.544, 0.1345, 0.5527, 0.1179, 0.5339, 0.1011, 0.4932, 0.1458, 0.5131, 0.1627, 0.517, 0.1501, 0.4952, 0.1394, 0.4684, 0.1288, 0.4932, 0.1458, 0.4952, 0.1394, 0.4684, 0.1288, 0.4952, 0.1394, 0.4961, 0.1325, 0.5762, 0.1355, 0.6037, 0.1534, 0.616, 0.1266, 0.5867, 0.1128, 0.5527, 0.1179, 0.5762, 0.1355, 0.5867, 0.1128, 0.5609, 0.1, 0.5339, 0.1011, 0.5527, 0.1179, 0.5609, 0.1, 0.5396, 0.08882, 0.4952, 0.1394, 0.517, 0.1501, 0.5187, 0.1366, 0.4961, 0.1325, 0.5609, 0.1, 0.5867, 0.1128, 0.5962, 0.08924, 0.5684, 0.08153, 0.5396, 0.08882, 0.5609, 0.1, 0.5684, 0.08153, 0.5447, 0.07608, 0.4961, 0.1325, 0.5187, 0.1366, 0.5182, 0.1229, 0.4958, 0.1255, 0.4684, 0.1288, 0.4961, 0.1325, 0.4958, 0.1255, 0.5867, 0.1128, 0.616, 0.1266, 0.6272, 0.09892, 0.5962, 0.08924, 0.5962, 0.08924, 0.6272, 0.09892, 0.6368, 0.07139, 0.6044, 0.06583, 0.5684, 0.08153, 0.5962, 0.08924, 0.6044, 0.06583, 0.5748, 0.06313, 0.5447, 0.07608, 0.5684, 0.08153, 0.5748, 0.06313, 0.5491, 0.06341, 0.4958, 0.1255, 0.5182, 0.1229, 0.5155, 0.1094, 0.4944, 0.1187, 0.4684, 0.1288, 0.4958, 0.1255, 0.4944, 0.1187, 0.5748, 0.06313, 0.6044, 0.06583, 0.6109, 0.04344, 0.5799, 0.04554, 0.5491, 0.06341, 0.5748, 0.06313, 0.5799, 0.04554, 0.5527, 0.05129, 0.4944, 0.1187, 0.5155, 0.1094, 0.5107, 0.09677, 0.492, 0.1122, 0.4684, 0.1288, 0.4944, 0.1187, 0.492, 0.1122, 0.6044, 0.06583, 0.6368, 0.07139, 0.6445, 0.04506, 0.6109, 0.04344, 0.6109, 0.04344, 0.6445, 0.04506, 0.65, 0.02096, 0.6156, 0.02294, 0.5799, 0.04554, 0.6109, 0.04344, 0.6156, 0.02294, 0.5836, 0.02944, 0.5527, 0.05129, 0.5799, 0.04554, 0.5836, 0.02944, 0.5552, 0.0402, 0.492, 0.1122, 0.5107, 0.09677, 0.5039, 0.08535, 0.4885, 0.1064, 0.4684, 0.1288, 0.492, 0.1122, 0.4885, 0.1064, 0.5552, 0.0402, 0.5836, 0.02944, 0.5856, 0.01543, 0.5566, 0.03055, 0.4885, 0.1064, 0.5039, 0.08535, 0.4955, 0.07565, 0.4843, 0.1014, 0.4684, 0.1288, 0.4885, 0.1064, 0.4843, 0.1014, 0.6156, 0.02294, 0.65, 0.02096, 0.653, 0.0, 0.6182, 0.005117, 0.5836, 0.02944, 0.6156, 0.02294, 0.6182, 0.005117, 0.5856, 0.01543, 0.2648, 0.7466, 0.2967, 0.7414, 0.2828, 0.7215, 0.253, 0.7296, 0.169, 0.7939, 0.1798, 0.7951, 0.1798, 0.6601, 0.1789, 0.66, 0.4955, 0.07565, 0.5018, 0.05235, 0.4877, 0.04127, 0.4858, 0.06802, 0.4843, 0.1014, 0.4955, 0.07565, 0.4858, 0.06802, 0.4793, 0.09756, 0.4684, 0.1288, 0.4843, 0.1014, 0.4793, 0.09756, 0.4793, 0.09756, 0.4858, 0.06802, 0.4751, 0.06275, 0.4738, 0.09488, 0.4684, 0.1288, 0.4793, 0.09756, 0.4738, 0.09488, 0.253, 0.7296, 0.2828, 0.7215, 0.2669, 0.6994, 0.2395, 0.7108, 0.584, 0.9385, 0.5931, 0.9409, 0.6026, 0.8476, 0.6018, 0.8474, 0.4858, 0.06802, 0.4877, 0.04127, 0.4721, 0.03363, 0.4751, 0.06275, 0.2395, 0.7108, 0.2669, 0.6994, 0.2497, 0.676, 0.2249, 0.6909, 0.2149, 0.7181, 0.2395, 0.7108, 0.2249, 0.6909, 0.2034, 0.7025, 0.4751, 0.06275, 0.4721, 0.03363, 0.4558, 0.02973, 0.4638, 0.06007, 0.4738, 0.09488, 0.4751, 0.06275, 0.4638, 0.06007, 0.4681, 0.09351, 0.4684, 0.1288, 0.4738, 0.09488, 0.4681, 0.09351, 0.4681, 0.09351, 0.4638, 0.06007, 0.4524, 0.06005, 0.4623, 0.0935, 0.4684, 0.1288, 0.4681, 0.09351, 0.4623, 0.0935, 0.2249, 0.6909, 0.2497, 0.676, 0.2318, 0.6521, 0.2096, 0.6706, 0.2034, 0.7025, 0.2249, 0.6909, 0.2096, 0.6706, 0.1915, 0.6865, 0.4638, 0.06007, 0.4558, 0.02973, 0.4393, 0.02971, 0.4524, 0.06005, 0.344, 0.1323, 0.355, 0.1327, 0.3669, 0.1207, 0.3312, 0.1195, 0.3444, 0.1434, 0.344, 0.1323, 0.3312, 0.1195, 0.3321, 0.1448, 0.355, 0.1327, 0.3553, 0.1421, 0.3676, 0.1407, 0.3669, 0.1207, 0.3572, 0.1513, 0.3466, 0.1542, 0.3371, 0.1697, 0.3715, 0.1602, 0.3466, 0.1542, 0.3444, 0.1434, 0.3321, 0.1448, 0.3371, 0.1697, 0.3553, 0.1421, 0.3572, 0.1513, 0.3715, 0.1602, 0.3676, 0.1407, 0.533, 0.1856, 0.5286, 0.1758, 0.5187, 0.1705, 0.533, 0.2025, 0.8978, 0.01964, 0.8978, 0.02908, 0.9057, 0.03544, 0.9057, 0.01383, 0.5286, 0.1758, 0.5324, 0.1715, 0.5267, 0.1613, 0.5187, 0.1705, 0.5364, 0.1658, 0.5422, 0.1738, 0.554, 0.1753, 0.5352, 0.1491, 0.5422, 0.1738, 0.5374, 0.1806, 0.5432, 0.1908, 0.554, 0.1753, 0.5324, 0.1715, 0.5364, 0.1658, 0.5352, 0.1491, 0.5267, 0.1613, 0.2486, 0.7381, 0.2394, 0.738, 0.2348, 0.7462, 0.2648, 0.7466, 0.2434, 0.7308, 0.2486, 0.7381, 0.2648, 0.7466, 0.253, 0.7296, 0.2394, 0.738, 0.235, 0.7317, 0.2255, 0.7329, 0.2348, 0.7462, 0.23, 0.7248, 0.2376, 0.7226, 0.2395, 0.7108, 0.2149, 0.7181, 0.2376, 0.7226, 0.2434, 0.7308, 0.253, 0.7296, 0.2395, 0.7108, 0.235, 0.7317, 0.23, 0.7248, 0.2149, 0.7181, 0.2255, 0.7329, 0.2967, 0.5046, 0.2958, 0.5045, 0.2957, 0.5054, 0.2966, 0.5054, 0.2966, 0.5054, 0.2957, 0.5054, 0.2958, 0.5063, 0.2967, 0.5062, 0.6519, 0.1375, 0.6523, 0.1383, 0.6526, 0.1379, 0.6522, 0.1371, 0.6522, 0.1371, 0.6526, 0.1379, 0.653, 0.1373, 0.6525, 0.1367, 0.2959, 0.6264, 0.2967, 0.6264, 0.2962, 0.6258, 0.2955, 0.6259, 0.2955, 0.6259, 0.2962, 0.6258, 0.2957, 0.6251, 0.2951, 0.6253, 0.6581, 0.8552, 0.649, 0.8574, 0.6623, 0.9557, 0.6631, 0.9556, 0.9334, 0.1395, 0.9424, 0.143, 0.9514, 0.0002976, 0.9506, 0.0, 0.4552, 0.9809, 0.4661, 0.982, 0.4661, 0.8252, 0.4652, 0.8251, 0.6347, 0.988, 0.6457, 0.988, 0.6457, 0.8474, 0.6448, 0.8474, 0.8474, 0.8516, 0.8402, 0.8551, 0.8468, 0.9825, 0.8474, 0.9822, 0.1581, 0.7919, 0.169, 0.7939, 0.1789, 0.66, 0.1779, 0.6599, 0.9441, 0.7425, 0.9352, 0.746, 0.9524, 0.8855, 0.9531, 0.8852, 0.2446, 0.9835, 0.2536, 0.9865, 0.2536, 0.8528, 0.2528, 0.8526, 0.9441, 0.2811, 0.9355, 0.2833, 0.9507, 0.4276, 0.9515, 0.4274, 0.23, 0.7248, 0.235, 0.7317, 0.2955, 0.6259, 0.2951, 0.6253, 0.9424, 0.143, 0.9522, 0.1445, 0.9522, 0.0004276, 0.9514, 0.0002976, 0.9855, 0.2795, 0.9748, 0.2805, 0.9846, 0.4361, 0.9855, 0.436, 0.5915, 0.9497, 0.6026, 0.9504, 0.6025, 0.9415, 0.5931, 0.9409, 0.584, 0.9385, 0.5808, 0.9469, 0.596, 0.2647, 0.5971, 0.2757, 0.605, 0.2742, 0.6042, 0.2649, 0.605, 0.2556, 0.5971, 0.2537, 0.6565, 0.8468, 0.6458, 0.8494, 0.649, 0.8574, 0.6581, 0.8552, 0.6675, 0.8548, 0.6675, 0.8463, 0.6493, 0.4838, 0.6493, 0.4459, 0.6405, 0.446, 0.6405, 0.4839, 0.665, 0.2559, 0.665, 0.2197, 0.6562, 0.2206, 0.6562, 0.2568, 0.6562, 0.2568, 0.6562, 0.2206, 0.647, 0.2201, 0.647, 0.2563, 0.647, 0.2563, 0.647, 0.2201, 0.6398, 0.2183, 0.6398, 0.2545, 0.6405, 0.4842, 0.6405, 0.5221, 0.6475, 0.5221, 0.6475, 0.4842, 0.6475, 0.4842, 0.6475, 0.5221, 0.6567, 0.5221, 0.6567, 0.4842, 0.6567, 0.4842, 0.6567, 0.5221, 0.6656, 0.5221, 0.6656, 0.4842, 0.6398, 0.2568, 0.6398, 0.22, 0.6324, 0.2186, 0.6324, 0.2555, 0.6324, 0.2555, 0.6324, 0.2186, 0.6231, 0.2183, 0.6231, 0.2551, 0.6231, 0.2551, 0.6231, 0.2183, 0.6144, 0.2191, 0.6144, 0.256, 0.8834, 0.6632, 0.8818, 0.6632, 0.8818, 0.7199, 0.8834, 0.7199, 0.6656, 0.4842, 0.6656, 0.4463, 0.6585, 0.446, 0.6585, 0.4839, 0.6585, 0.4839, 0.6585, 0.446, 0.6493, 0.4459, 0.6493, 0.4838, 0.6037, 0.2537, 0.6105, 0.2497, 0.6144, 0.242, 0.6144, 0.2327, 0.6105, 0.2243, 0.6037, 0.219, 0.5959, 0.2183, 0.5891, 0.2223, 0.5852, 0.2299, 0.5852, 0.2392, 0.5891, 0.2476, 0.5959, 0.2529, 0.5708, 0.2328, 0.5719, 0.2347, 0.5852, 0.2311, 0.5805, 0.223, 0.5719, 0.2347, 0.5719, 0.2369, 0.5852, 0.2405, 0.5852, 0.2311, 0.5719, 0.2369, 0.5708, 0.2388, 0.5805, 0.2486, 0.5852, 0.2405, 0.5708, 0.2388, 0.5689, 0.2399, 0.5724, 0.2533, 0.5805, 0.2486, 0.5689, 0.2399, 0.5666, 0.2399, 0.5631, 0.2533, 0.5724, 0.2533, 0.5666, 0.2399, 0.5647, 0.2388, 0.555, 0.2486, 0.5631, 0.2533, 0.5647, 0.2388, 0.5636, 0.2369, 0.5503, 0.2405, 0.555, 0.2486, 0.5636, 0.2369, 0.5636, 0.2347, 0.5503, 0.2311, 0.5503, 0.2405, 0.5636, 0.2347, 0.5647, 0.2328, 0.555, 0.223, 0.5503, 0.2311, 0.5647, 0.2328, 0.5666, 0.2317, 0.5631, 0.2183, 0.555, 0.223, 0.5666, 0.2317, 0.5689, 0.2317, 0.5724, 0.2183, 0.5631, 0.2183, 0.5689, 0.2317, 0.5708, 0.2328, 0.5805, 0.223, 0.5724, 0.2183, 0.1367, 0.646, 0.1378, 0.6479, 0.1397, 0.649, 0.1419, 0.649, 0.1439, 0.6479, 0.145, 0.646, 0.145, 0.6438, 0.1439, 0.6419, 0.1419, 0.6408, 0.1397, 0.6408, 0.1378, 0.6419, 0.1367, 0.6438, 0.8797, 0.6633, 0.8775, 0.6633, 0.8775, 0.7199, 0.8797, 0.72, 0.896, 0.671, 0.894, 0.6713, 0.894, 0.7253, 0.896, 0.7251, 0.8916, 0.6636, 0.8894, 0.6635, 0.8894, 0.7186, 0.8916, 0.7187, 0.8856, 0.6632, 0.8834, 0.6632, 0.8834, 0.7199, 0.8856, 0.7199, 0.8982, 0.6712, 0.896, 0.671, 0.896, 0.7251, 0.8982, 0.7252, 0.8937, 0.6634, 0.8916, 0.6636, 0.8916, 0.7187, 0.8937, 0.7185, 0.8877, 0.6632, 0.8856, 0.6632, 0.8856, 0.7199, 0.8877, 0.7199, 0.8999, 0.6716, 0.8982, 0.6712, 0.8982, 0.7252, 0.8999, 0.7257, 0.8775, 0.6633, 0.8758, 0.6632, 0.8758, 0.7199, 0.8775, 0.7199, 0.8818, 0.6633, 0.8797, 0.6633, 0.8797, 0.72, 0.8818, 0.7199, 0.8894, 0.6635, 0.8877, 0.6632, 0.8877, 0.7183, 0.8894, 0.7186, 0.1262, 0.1806, 0.1208, 0.177, 0.1015, 0.2014, 0.1119, 0.2084, 0.1413, 0.1518, 0.1208, 0.177, 0.1262, 0.1806, 0.145, 0.5629, 0.145, 0.5859, 0.1718, 0.5915, 0.1718, 0.5643, 0.09924, 0.2339, 0.08407, 0.2238, 0.06926, 0.2434, 0.08857, 0.2563, 0.1119, 0.2084, 0.1015, 0.2014, 0.08407, 0.2238, 0.09924, 0.2339, 0.1015, 0.2014, 0.09261, 0.1925, 0.07117, 0.2108, 0.08407, 0.2238, 0.1208, 0.177, 0.1163, 0.1725, 0.09261, 0.1925, 0.1015, 0.2014, 0.1413, 0.1518, 0.1163, 0.1725, 0.1208, 0.177, 0.145, 0.5859, 0.145, 0.6077, 0.1717, 0.6173, 0.1718, 0.5915, 0.08407, 0.2238, 0.07117, 0.2108, 0.05284, 0.2269, 0.06926, 0.2434, 0.145, 0.6077, 0.1449, 0.6275, 0.1717, 0.6408, 0.1717, 0.6173, 0.07117, 0.2108, 0.06104, 0.1956, 0.03993, 0.2076, 0.05284, 0.2269, 0.09261, 0.1925, 0.08563, 0.182, 0.06104, 0.1956, 0.07117, 0.2108, 0.1163, 0.1725, 0.1128, 0.1672, 0.08563, 0.182, 0.09261, 0.1925, 0.1413, 0.1518, 0.1128, 0.1672, 0.1163, 0.1725, 0.08563, 0.182, 0.08083, 0.1704, 0.05406, 0.1788, 0.06104, 0.1956, 0.1128, 0.1672, 0.1103, 0.1613, 0.08083, 0.1704, 0.08563, 0.182, 0.1413, 0.1518, 0.1103, 0.1613, 0.1128, 0.1672, 0.03993, 0.2076, 0.03105, 0.1861, 0.01188, 0.1924, 0.0224, 0.2178, 0.06104, 0.1956, 0.05406, 0.1788, 0.03105, 0.1861, 0.03993, 0.2076, 0.03105, 0.1861, 0.02652, 0.1633, 0.006516, 0.1653, 0.01188, 0.1924, 0.05406, 0.1788, 0.0505, 0.1608, 0.02652, 0.1633, 0.03105, 0.1861, 0.08083, 0.1704, 0.07838, 0.158, 0.0505, 0.1608, 0.05406, 0.1788, 0.1103, 0.1613, 0.1091, 0.155, 0.07838, 0.158, 0.08083, 0.1704, 0.1413, 0.1518, 0.1091, 0.155, 0.1103, 0.1613, 0.1091, 0.155, 0.1091, 0.1486, 0.07838, 0.1454, 0.07838, 0.158, 0.1413, 0.1518, 0.1091, 0.1486, 0.1091, 0.155, 0.02652, 0.1633, 0.02652, 0.14, 0.006516, 0.1378, 0.006516, 0.1653, 0.0505, 0.1608, 0.0505, 0.1426, 0.02652, 0.14, 0.02652, 0.1633, 0.07838, 0.158, 0.07838, 0.1454, 0.0505, 0.1426, 0.0505, 0.1608, 0.603, 0.452, 0.6025, 0.4749, 0.6232, 0.473, 0.6238, 0.4459, 0.0505, 0.1426, 0.05406, 0.1246, 0.03105, 0.1172, 0.02652, 0.14, 0.07838, 0.1454, 0.08083, 0.1331, 0.05406, 0.1246, 0.0505, 0.1426, 0.1091, 0.1486, 0.1103, 0.1423, 0.08083, 0.1331, 0.07838, 0.1454, 0.1413, 0.1518, 0.1103, 0.1423, 0.1091, 0.1486, 0.1103, 0.1423, 0.1128, 0.1364, 0.08563, 0.1215, 0.08083, 0.1331, 0.1413, 0.1518, 0.1128, 0.1364, 0.1103, 0.1423, 0.6025, 0.4749, 0.603, 0.4982, 0.6238, 0.5006, 0.6232, 0.473, 0.4552, 0.9406, 0.45, 0.8396, 0.434, 0.8337, 0.4352, 0.9319, 0.08083, 0.1331, 0.08563, 0.1215, 0.06105, 0.1077, 0.05406, 0.1246, 0.03994, 0.09568, 0.05284, 0.07633, 0.03768, 0.06241, 0.0224, 0.08531, 0.9376, 0.1596, 0.9334, 0.2624, 0.9435, 0.2604, 0.9538, 0.1445, 0.08563, 0.1215, 0.09261, 0.111, 0.07118, 0.09254, 0.06105, 0.1077, 0.1128, 0.1364, 0.1163, 0.131, 0.09261, 0.111, 0.08563, 0.1215, 0.1413, 0.1518, 0.1163, 0.131, 0.1128, 0.1364, 0.1413, 0.1518, 0.1208, 0.1265, 0.1163, 0.131, 0.05284, 0.07633, 0.06926, 0.05987, 0.05712, 0.04293, 0.03768, 0.06241, 0.07118, 0.09254, 0.08407, 0.07962, 0.06926, 0.05987, 0.05284, 0.07633, 0.09261, 0.111, 0.1015, 0.1021, 0.08407, 0.07962, 0.07118, 0.09254, 0.1163, 0.131, 0.1208, 0.1265, 0.1015, 0.1021, 0.09261, 0.111, 0.08407, 0.07962, 0.09924, 0.06947, 0.08857, 0.04695, 0.06926, 0.05987, 0.1015, 0.1021, 0.1119, 0.09513, 0.09924, 0.06947, 0.08407, 0.07962, 0.1208, 0.1265, 0.1262, 0.123, 0.1119, 0.09513, 0.1015, 0.1021, 0.1413, 0.1518, 0.1262, 0.123, 0.1208, 0.1265, 0.06926, 0.05987, 0.08857, 0.04695, 0.07998, 0.02763, 0.05712, 0.04293, 0.08857, 0.04695, 0.11, 0.03805, 0.1054, 0.01709, 0.07998, 0.02763, 0.09924, 0.06947, 0.1161, 0.06247, 0.11, 0.03805, 0.08857, 0.04695, 0.1119, 0.09513, 0.1235, 0.09032, 0.1161, 0.06247, 0.09924, 0.06947, 0.1262, 0.123, 0.1321, 0.1205, 0.1235, 0.09032, 0.1119, 0.09513, 0.1413, 0.1518, 0.1321, 0.1205, 0.1262, 0.123, 0.1161, 0.06247, 0.134, 0.05891, 0.1328, 0.03351, 0.11, 0.03805, 0.1235, 0.09032, 0.1359, 0.08786, 0.134, 0.05891, 0.1161, 0.06247, 0.1321, 0.1205, 0.1383, 0.1193, 0.1359, 0.08786, 0.1235, 0.09032, 0.1413, 0.1518, 0.1383, 0.1193, 0.1321, 0.1205, 0.11, 0.03805, 0.1328, 0.03351, 0.1324, 0.01172, 0.1054, 0.01709, 0.9097, 0.2905, 0.9093, 0.3117, 0.935, 0.3046, 0.9355, 0.2795, 0.134, 0.05891, 0.1522, 0.05891, 0.156, 0.03351, 0.1328, 0.03351, 0.1359, 0.08786, 0.1484, 0.08787, 0.1522, 0.05891, 0.134, 0.05891, 0.1383, 0.1193, 0.1447, 0.1193, 0.1484, 0.08787, 0.1359, 0.08786, 0.1413, 0.1518, 0.1447, 0.1193, 0.1383, 0.1193, 0.1484, 0.08787, 0.1607, 0.09032, 0.1701, 0.06248, 0.1522, 0.05891, 0.1447, 0.1193, 0.151, 0.1205, 0.1607, 0.09032, 0.1484, 0.08787, 0.1413, 0.1518, 0.151, 0.1205, 0.1447, 0.1193, 0.9093, 0.3117, 0.9091, 0.3344, 0.9347, 0.3315, 0.935, 0.3046, 0.1522, 0.05891, 0.1701, 0.06248, 0.1788, 0.03806, 0.156, 0.03351, 0.9091, 0.3344, 0.9091, 0.3576, 0.9347, 0.359, 0.9347, 0.3315, 0.1701, 0.06248, 0.187, 0.06948, 0.2003, 0.04697, 0.1788, 0.03806, 0.1607, 0.09032, 0.1723, 0.09514, 0.187, 0.06948, 0.1701, 0.06248, 0.151, 0.1205, 0.1569, 0.123, 0.1723, 0.09514, 0.1607, 0.09032, 0.1413, 0.1518, 0.1569, 0.123, 0.151, 0.1205, 0.1723, 0.09514, 0.1828, 0.1021, 0.2021, 0.07964, 0.187, 0.06948, 0.1569, 0.123, 0.1622, 0.1265, 0.1828, 0.1021, 0.1723, 0.09514, 0.1413, 0.1518, 0.1622, 0.1265, 0.1569, 0.123, 0.9091, 0.3576, 0.9093, 0.3806, 0.935, 0.3862, 0.9347, 0.359, 0.187, 0.06948, 0.2021, 0.07964, 0.2196, 0.0599, 0.2003, 0.04697, 0.9093, 0.3806, 0.9097, 0.4024, 0.9355, 0.412, 0.935, 0.3862, 0.2021, 0.07964, 0.215, 0.09256, 0.236, 0.07636, 0.2196, 0.0599, 0.1828, 0.1021, 0.1917, 0.111, 0.215, 0.09256, 0.2021, 0.07964, 0.1622, 0.1265, 0.1667, 0.131, 0.1917, 0.111, 0.1828, 0.1021, 0.1413, 0.1518, 0.1667, 0.131, 0.1622, 0.1265, 0.1667, 0.131, 0.1703, 0.1364, 0.1986, 0.1215, 0.1917, 0.111, 0.1413, 0.1518, 0.1703, 0.1364, 0.1667, 0.131, 0.1375, 0.8441, 0.1336, 0.8253, 0.1023, 0.8361, 0.1069, 0.8583, 0.4622, 0.8117, 0.4622, 0.6768, 0.4542, 0.675, 0.4463, 0.8251, 0.1917, 0.111, 0.1986, 0.1215, 0.2252, 0.1078, 0.215, 0.09256, 0.1336, 0.8253, 0.1309, 0.8043, 0.09909, 0.8111, 0.1023, 0.8361, 0.9316, 0.5276, 0.9373, 0.6584, 0.9547, 0.6602, 0.9547, 0.5299, 0.1986, 0.1215, 0.2034, 0.1331, 0.2322, 0.1247, 0.2252, 0.1078, 0.1703, 0.1364, 0.1727, 0.1423, 0.2034, 0.1331, 0.1986, 0.1215, 0.1413, 0.1518, 0.1727, 0.1423, 0.1703, 0.1364, 0.1413, 0.1518, 0.174, 0.1486, 0.1727, 0.1423, 0.1309, 0.8043, 0.1295, 0.7817, 0.09747, 0.7844, 0.09909, 0.8111, 0.1581, 0.7961, 0.1571, 0.7783, 0.1295, 0.7817, 0.1309, 0.8043, 0.2034, 0.1331, 0.2059, 0.1455, 0.2357, 0.1426, 0.2322, 0.1247, 0.1727, 0.1423, 0.174, 0.1486, 0.2059, 0.1455, 0.2034, 0.1331, 0.1295, 0.7817, 0.1295, 0.7584, 0.09747, 0.7569, 0.09747, 0.7844, 0.1571, 0.7783, 0.1571, 0.7601, 0.1295, 0.7584, 0.1295, 0.7817, 0.2059, 0.1455, 0.2059, 0.158, 0.2357, 0.1609, 0.2357, 0.1426, 0.174, 0.1486, 0.174, 0.155, 0.2059, 0.158, 0.2059, 0.1455, 0.1413, 0.1518, 0.174, 0.155, 0.174, 0.1486, 0.1413, 0.1518, 0.1727, 0.1613, 0.174, 0.155, 0.1295, 0.7584, 0.1309, 0.7354, 0.09909, 0.7296, 0.09747, 0.7569, 0.1571, 0.7601, 0.1581, 0.742, 0.1309, 0.7354, 0.1295, 0.7584, 0.2059, 0.158, 0.2034, 0.1704, 0.2322, 0.1788, 0.2357, 0.1609, 0.174, 0.155, 0.1727, 0.1613, 0.2034, 0.1704, 0.2059, 0.158, 0.2322, 0.1788, 0.2252, 0.1957, 0.2489, 0.2076, 0.2578, 0.1861, 0.2034, 0.1704, 0.1986, 0.182, 0.2252, 0.1957, 0.2322, 0.1788, 0.1727, 0.1613, 0.1703, 0.1672, 0.1986, 0.182, 0.2034, 0.1704, 0.1413, 0.1518, 0.1703, 0.1672, 0.1727, 0.1613, 0.1309, 0.7354, 0.1336, 0.7135, 0.1023, 0.7037, 0.09909, 0.7296, 0.1336, 0.7135, 0.1375, 0.6936, 0.1069, 0.6802, 0.1023, 0.7037, 0.2252, 0.1957, 0.215, 0.2109, 0.236, 0.227, 0.2489, 0.2076, 0.1986, 0.182, 0.1917, 0.1925, 0.215, 0.2109, 0.2252, 0.1957, 0.1703, 0.1672, 0.1667, 0.1725, 0.1917, 0.1925, 0.1986, 0.182, 0.1413, 0.1518, 0.1667, 0.1725, 0.1703, 0.1672, 0.215, 0.2109, 0.2021, 0.2238, 0.2196, 0.2434, 0.236, 0.227, 0.1917, 0.1925, 0.1828, 0.2014, 0.2021, 0.2238, 0.215, 0.2109, 0.1667, 0.1725, 0.1622, 0.177, 0.1828, 0.2014, 0.1917, 0.1925, 0.1413, 0.1518, 0.1622, 0.177, 0.1667, 0.1725, 0.1375, 0.6936, 0.1425, 0.6765, 0.1128, 0.6599, 0.1069, 0.6802, 0.2196, 0.2434, 0.2003, 0.2564, 0.2122, 0.2755, 0.2351, 0.2602, 0.2021, 0.2238, 0.187, 0.2339, 0.2003, 0.2564, 0.2196, 0.2434, 0.1828, 0.2014, 0.1723, 0.2084, 0.187, 0.2339, 0.2021, 0.2238, 0.1622, 0.177, 0.1569, 0.1806, 0.1723, 0.2084, 0.1828, 0.2014, 0.1413, 0.1518, 0.1569, 0.1806, 0.1622, 0.177, 0.1723, 0.2084, 0.1607, 0.2132, 0.1701, 0.2409, 0.187, 0.2339, 0.1569, 0.1806, 0.151, 0.183, 0.1607, 0.2132, 0.1723, 0.2084, 0.1413, 0.1518, 0.151, 0.183, 0.1569, 0.1806, 0.2003, 0.2564, 0.1788, 0.2653, 0.1868, 0.2861, 0.2122, 0.2755, 0.187, 0.2339, 0.1701, 0.2409, 0.1788, 0.2653, 0.2003, 0.2564, 0.1788, 0.2653, 0.156, 0.2698, 0.1598, 0.2914, 0.1868, 0.2861, 0.2888, 0.8891, 0.2786, 0.763, 0.2684, 0.7618, 0.2721, 0.8748, 0.1607, 0.2132, 0.1484, 0.2156, 0.1522, 0.2445, 0.1701, 0.2409, 0.151, 0.183, 0.1447, 0.1843, 0.1484, 0.2156, 0.1607, 0.2132, 0.1413, 0.1518, 0.1447, 0.1843, 0.151, 0.183, 0.1447, 0.1843, 0.1383, 0.1843, 0.1359, 0.2156, 0.1484, 0.2156, 0.1413, 0.1518, 0.1383, 0.1843, 0.1447, 0.1843, 0.145, 0.4959, 0.145, 0.517, 0.1718, 0.51, 0.1718, 0.4849, 0.9547, 0.5372, 0.963, 0.6692, 0.9696, 0.6727, 0.9696, 0.5276, 0.1484, 0.2156, 0.1359, 0.2156, 0.134, 0.2445, 0.1522, 0.2445, 0.145, 0.517, 0.145, 0.5397, 0.1718, 0.5368, 0.1718, 0.51, 0.134, 0.2445, 0.1161, 0.2409, 0.11, 0.2652, 0.1328, 0.2698, 0.1359, 0.2156, 0.1235, 0.2132, 0.1161, 0.2409, 0.134, 0.2445, 0.1383, 0.1843, 0.1321, 0.183, 0.1235, 0.2132, 0.1359, 0.2156, 0.1413, 0.1518, 0.1321, 0.183, 0.1383, 0.1843, 0.1321, 0.183, 0.1262, 0.1806, 0.1119, 0.2084, 0.1235, 0.2132, 0.1413, 0.1518, 0.1262, 0.1806, 0.1321, 0.183, 0.145, 0.5397, 0.145, 0.5629, 0.1718, 0.5643, 0.1718, 0.5368, 0.1161, 0.2409, 0.09924, 0.2339, 0.08857, 0.2563, 0.11, 0.2652, 0.1235, 0.2132, 0.1119, 0.2084, 0.09924, 0.2339, 0.1161, 0.2409, 0.03613, 0.1118, 0.03105, 0.1172, 0.05406, 0.1246, 0.05116, 0.1186, 0.5941, 0.4997, 0.603, 0.4982, 0.6025, 0.4749, 0.5986, 0.482, 0.7127, 0.5109, 0.7145, 0.5165, 0.7139, 0.4992, 0.6977, 0.4987, 0.06459, 0.09347, 0.07118, 0.09254, 0.05284, 0.07633, 0.05102, 0.08385, 0.6001, 0.5134, 0.6047, 0.5209, 0.603, 0.4982, 0.5941, 0.4997, 0.6977, 0.4987, 0.7139, 0.4992, 0.7145, 0.4833, 0.7127, 0.4848, 0.2371, 0.08384, 0.236, 0.07636, 0.215, 0.09256, 0.2217, 0.09359, 0.7328, 0.4833, 0.7262, 0.4905, 0.7286, 0.5101, 0.7328, 0.5053, 0.2217, 0.09359, 0.215, 0.09256, 0.2252, 0.1078, 0.23, 0.1048, 0.1573, 0.8023, 0.1581, 0.7961, 0.1309, 0.8043, 0.1371, 0.8094, 0.5755, 0.2562, 0.5779, 0.2533, 0.5672, 0.2713, 0.5779, 0.2778, 0.5299, 0.2589, 0.5187, 0.2689, 0.5299, 0.2763, 0.5299, 0.2763, 0.1711, 0.2639, 0.1788, 0.2653, 0.1701, 0.2409, 0.1666, 0.2467, 0.596, 0.2537, 0.5852, 0.2602, 0.596, 0.2782, 0.5935, 0.2752, 0.4445, 0.6428, 0.4451, 0.6435, 0.4325, 0.6355, 0.4281, 0.6495, 0.1243, 0.5191, 0.1241, 0.5253, 0.145, 0.517, 0.1401, 0.5119, 0.1401, 0.5119, 0.145, 0.517, 0.145, 0.4959, 0.1383, 0.4904, 0.152, 0.251, 0.1522, 0.2445, 0.134, 0.2445, 0.1386, 0.2495, 0.2863, 0.7478, 0.2782, 0.7466, 0.2786, 0.763, 0.2888, 0.7607, 0.2782, 0.7466, 0.2703, 0.7487, 0.2684, 0.7618, 0.2786, 0.763, 0.45, 0.8396, 0.4552, 0.8338, 0.437, 0.8251, 0.434, 0.8337, 0.9677, 0.0, 0.9596, 0.001365, 0.9565, 0.0156, 0.9665, 0.01819, 0.9363, 0.2761, 0.9443, 0.2779, 0.9435, 0.2604, 0.9334, 0.2624, 0.9443, 0.2779, 0.9522, 0.2763, 0.9538, 0.2626, 0.9435, 0.2604, 0.9334, 0.2787, 0.9334, 0.1418, 0.9264, 0.1452, 0.9181, 0.2692, 0.5376, 0.718, 0.5459, 0.84, 0.5554, 0.8378, 0.5554, 0.705, 0.6694, 0.8462, 0.6694, 0.6932, 0.6512, 0.6938, 0.6458, 0.8463, 0.9121, 0.741, 0.9173, 0.8854, 0.9352, 0.8868, 0.9352, 0.7419, 0.9699, 0.8881, 0.9699, 0.7411, 0.9627, 0.741, 0.954, 0.8758, 0.1581, 0.8058, 0.1656, 0.945, 0.1764, 0.9451, 0.1764, 0.7952, 0.456, 0.6312, 0.4618, 0.5093, 0.4519, 0.5069, 0.4383, 0.619, 0.9099, 0.5548, 0.9161, 0.671, 0.9316, 0.6654, 0.9308, 0.5474, 0.4463, 0.8251, 0.4542, 0.675, 0.4464, 0.675, 0.434, 0.8085, 0.9538, 0.143, 0.9625, 0.2779, 0.9697, 0.2778, 0.9697, 0.1308, 0.9677, 0.1281, 0.9665, 0.01819, 0.9565, 0.0156, 0.9522, 0.1123, 0.5573, 0.7052, 0.5629, 0.8572, 0.5808, 0.8575, 0.5808, 0.705, 0.894, 0.5396, 0.9099, 0.5548, 0.9308, 0.5474, 0.9316, 0.5276, 0.9191, 0.5322, 0.897, 0.5376, 0.5337, 0.2183, 0.5187, 0.2309, 0.5218, 0.2541, 0.5364, 0.2589, 0.5503, 0.2521, 0.5503, 0.2287, 0.456, 0.6312, 0.4383, 0.619, 0.4238, 0.6297, 0.4281, 0.6495, 0.4445, 0.6428, 0.4618, 0.6336, 0.6358, 0.2568, 0.6326, 0.2568, 0.6326, 0.2748, 0.6358, 0.2748, 0.6142, 0.2543, 0.6115, 0.2538, 0.6115, 0.2712, 0.6142, 0.2717, 0.6115, 0.2538, 0.6082, 0.2537, 0.6082, 0.2711, 0.6115, 0.2712, 0.6082, 0.2537, 0.605, 0.254, 0.605, 0.2714, 0.6082, 0.2711, 0.6144, 0.2748, 0.617, 0.2749, 0.617, 0.2569, 0.6144, 0.2568, 0.617, 0.2749, 0.6203, 0.2749, 0.6203, 0.257, 0.617, 0.2569, 0.6203, 0.2749, 0.6235, 0.2749, 0.6235, 0.2569, 0.6203, 0.257, 0.6235, 0.2743, 0.6267, 0.274, 0.6267, 0.2568, 0.6235, 0.2572, 0.6267, 0.274, 0.63, 0.2742, 0.63, 0.257, 0.6267, 0.2568, 0.63, 0.2742, 0.6326, 0.2748, 0.6326, 0.2577, 0.63, 0.257, 0.715, 0.196, 0.7158, 0.2545, 0.7186, 0.2545, 0.7171, 0.196, 0.6417, 0.2568, 0.6392, 0.2568, 0.6392, 0.2748, 0.6417, 0.2748, 0.6392, 0.2568, 0.6358, 0.2568, 0.6358, 0.2748, 0.6392, 0.2748, 0.1258, 0.6517, 0.1287, 0.6534, 0.1321, 0.6534, 0.135, 0.6517, 0.1367, 0.6488, 0.1367, 0.6454, 0.135, 0.6425, 0.1321, 0.6408, 0.1287, 0.6408, 0.1258, 0.6425, 0.1241, 0.6454, 0.1241, 0.6488, 0.6473, 0.2577, 0.6457, 0.2696, 0.6485, 0.2693, 0.6449, 0.2579, 0.6449, 0.2579, 0.6485, 0.2693, 0.651, 0.2674, 0.6429, 0.2595, 0.6429, 0.2595, 0.651, 0.2674, 0.6524, 0.2644, 0.6417, 0.262, 0.6417, 0.262, 0.6524, 0.2644, 0.6524, 0.261, 0.6417, 0.2648, 0.6417, 0.2648, 0.6524, 0.261, 0.651, 0.2583, 0.6429, 0.2671, 0.6429, 0.2671, 0.651, 0.2583, 0.6485, 0.2568, 0.6449, 0.2683, 0.6449, 0.2683, 0.6485, 0.2568, 0.6457, 0.2571, 0.6473, 0.2681, 0.6473, 0.2681, 0.6457, 0.2571, 0.6432, 0.259, 0.6493, 0.2665, 0.6493, 0.2665, 0.6432, 0.259, 0.6418, 0.262, 0.6505, 0.264, 0.6505, 0.264, 0.6418, 0.262, 0.6418, 0.2654, 0.6505, 0.2612, 0.6505, 0.2612, 0.6418, 0.2654, 0.6432, 0.2682, 0.6493, 0.2589, 0.6493, 0.2589, 0.6432, 0.2682, 0.6457, 0.2696, 0.6473, 0.2577, 0.5374, 0.2728, 0.5401, 0.2707, 0.5417, 0.2673, 0.5417, 0.2636, 0.5401, 0.2605, 0.5374, 0.2589, 0.5342, 0.2592, 0.5315, 0.2613, 0.5299, 0.2647, 0.5299, 0.2684, 0.5315, 0.2715, 0.5342, 0.2731, 0.7217, 0.196, 0.7222, 0.2543, 0.7259, 0.2543, 0.7245, 0.196, 0.8419, 0.7195, 0.8402, 0.6632, 0.8367, 0.6637, 0.8392, 0.7199, 0.8341, 0.7201, 0.8332, 0.6637, 0.8294, 0.6637, 0.8312, 0.7201, 0.7122, 0.196, 0.7121, 0.2545, 0.7158, 0.2545, 0.715, 0.196, 0.8446, 0.7196, 0.8439, 0.6633, 0.8402, 0.6632, 0.8419, 0.7195, 0.8367, 0.7198, 0.8367, 0.6633, 0.8332, 0.6637, 0.8341, 0.7201, 0.7095, 0.196, 0.7085, 0.2545, 0.7121, 0.2545, 0.7122, 0.196, 0.8468, 0.7201, 0.8468, 0.664, 0.8439, 0.6633, 0.8446, 0.7196, 0.7245, 0.196, 0.7259, 0.2543, 0.7287, 0.2544, 0.7266, 0.196, 0.7191, 0.196, 0.7186, 0.2544, 0.7222, 0.2543, 0.7217, 0.196, 0.8312, 0.7201, 0.8294, 0.6637, 0.8265, 0.6632, 0.829, 0.7197, 0.04904, 0.2693, 0.07382, 0.2859, 0.07998, 0.2755, 0.05712, 0.2602, 0.02796, 0.2482, 0.04904, 0.2693, 0.05712, 0.2602, 0.03768, 0.2407, 0.01141, 0.2234, 0.02796, 0.2482, 0.03768, 0.2407, 0.0224, 0.2178, 0.0, 0.1958, 0.01141, 0.2234, 0.0224, 0.2178, 0.01188, 0.1924, 0.2095, 0.9119, 0.2112, 0.9409, 0.2239, 0.9371, 0.2222, 0.9104, 0.2095, 0.8821, 0.2095, 0.9119, 0.2222, 0.9104, 0.2222, 0.8829, 0.2112, 0.8526, 0.2095, 0.8821, 0.2222, 0.8829, 0.2239, 0.8556, 0.01141, 0.07977, 0.0, 0.1074, 0.01188, 0.1108, 0.0224, 0.08531, 0.02796, 0.05494, 0.01141, 0.07977, 0.0224, 0.08531, 0.03768, 0.06241, 0.04904, 0.03383, 0.02796, 0.05494, 0.03768, 0.06241, 0.05712, 0.04293, 0.07382, 0.01724, 0.04904, 0.03383, 0.05712, 0.04293, 0.07998, 0.02763, 0.1014, 0.005821, 0.07382, 0.01724, 0.07998, 0.02763, 0.1054, 0.01709, 0.1306, 0.0, 0.1014, 0.005821, 0.1054, 0.01709, 0.1324, 0.01172, 0.1604, 4.977e-06, 0.1306, 0.0, 0.1324, 0.01172, 0.1598, 0.01172, 0.1896, 0.005836, 0.1604, 4.977e-06, 0.1598, 0.01172, 0.1868, 0.0171, 0.2172, 0.01727, 0.1896, 0.005836, 0.1868, 0.0171, 0.2122, 0.02765, 0.2419, 0.03386, 0.2172, 0.01727, 0.2122, 0.02765, 0.2351, 0.04296, 0.263, 0.05498, 0.2419, 0.03386, 0.2351, 0.04296, 0.2545, 0.06244, 0.2796, 0.07982, 0.263, 0.05498, 0.2545, 0.06244, 0.2698, 0.08535, 0.291, 0.1074, 0.2796, 0.07982, 0.2698, 0.08535, 0.2803, 0.1108, 0.2968, 0.1367, 0.291, 0.1074, 0.2803, 0.1108, 0.2857, 0.1378, 0.2968, 0.1666, 0.2968, 0.1367, 0.2857, 0.1378, 0.2857, 0.1654, 0.291, 0.1959, 0.2968, 0.1666, 0.2857, 0.1654, 0.2803, 0.1924, 0.2796, 0.2234, 0.291, 0.1959, 0.2803, 0.1924, 0.2698, 0.2178, 0.263, 0.2483, 0.2796, 0.2234, 0.2698, 0.2178, 0.2545, 0.2408, 0.2419, 0.2694, 0.263, 0.2483, 0.2545, 0.2408, 0.2351, 0.2602, 0.2172, 0.286, 0.2419, 0.2694, 0.2351, 0.2602, 0.2122, 0.2755, 0.1896, 0.2974, 0.2172, 0.286, 0.2122, 0.2755, 0.1868, 0.2861, 0.1604, 0.3032, 0.1896, 0.2974, 0.1868, 0.2861, 0.1598, 0.2914, 0.1306, 0.3032, 0.1604, 0.3032, 0.1598, 0.2914, 0.1324, 0.2914, 0.1014, 0.2974, 0.1306, 0.3032, 0.1324, 0.2914, 0.1054, 0.2861, 0.07382, 0.2859, 0.1014, 0.2974, 0.1054, 0.2861, 0.07998, 0.2755])
me_cube.materials.append(mat_material)
me_cube.materials.append(mat_material_001)
me_cube.materials.append(mat_material_002)
me_cube.materials.append(mat_material_003)
me_cube.use_remesh_preserve_volume = False
me_cube.use_remesh_preserve_attributes = False
me_cube.use_mirror_vertex_groups = False
me_cube.update()

# ---- objects
ob_cube = bpy.data.objects.new('Cube', me_cube)

# ---- transforms, parenting, visibility, modifiers, constraints
ob_cube.location = (0.0, 0.0, 0.0)
ob_cube.lock_rotations_4d = False
ob_cube.empty_display_type = 'ARROWS'
ob_cube.lineart.crease_threshold = 0.0

# ---- collection membership
col_collection.objects.link(ob_cube)

# ---- scene / render settings (as saved in the file)
scene.frame_start = 1; scene.frame_end = 250; scene.frame_set(1)
scene.render.engine = 'BLENDER_EEVEE_NEXT'
scene.cycles.use_denoising = False
scene.cycles.samples = 128
scene.cycles.sampling_pattern = 'TABULATED_SOBOL'
scene.cycles.use_adaptive_sampling = False
scene.cycles.use_light_tree = False
scene.view_settings.view_transform = 'Filmic'
bpy.context.view_layer.update()

# ---- added for rendering (the .blend has no active camera and no usable light): camera, sun
cam_auto = bpy.data.cameras.new('AutoCamera')
cam_auto.lens = 50.0
cam_auto.sensor_width = 36.0
cam_auto.clip_end = 1000.0
ob_auto_camera = bpy.data.objects.new('AutoCamera', cam_auto)
scene.collection.objects.link(ob_auto_camera)
ob_auto_camera.location = (12.3245, -14.5534, 13.8848)
ob_auto_camera.rotation_euler = (1.09748, -7.21219e-08, 0.694738)
scene.camera = ob_auto_camera
light_auto_sun = bpy.data.lights.new('AutoSun', 'SUN')
light_auto_sun.energy = 3.0
light_auto_sun.angle = 0.0523599
ob_auto_sun = bpy.data.objects.new('AutoSun', light_auto_sun)
scene.collection.objects.link(ob_auto_sun)
ob_auto_sun.rotation_euler = (0.872665, 0.174533, 0.523599)
bpy.context.view_layer.update()
